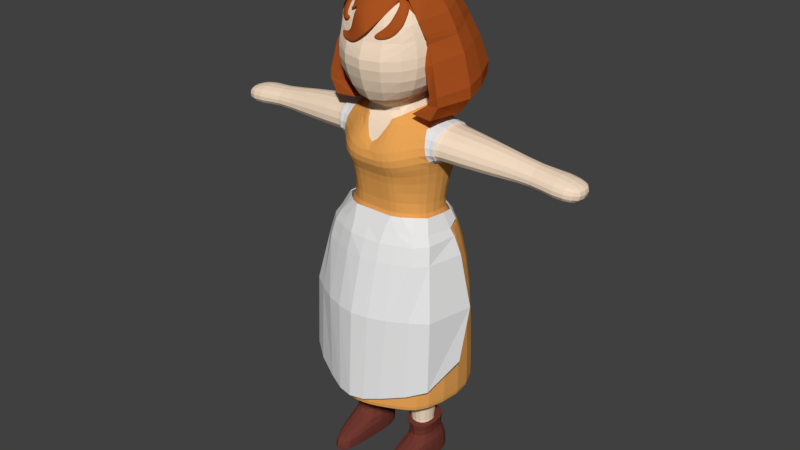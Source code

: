 # Source: villager.blend  (saved by Blender 2.79.0; exported with 4.5.12 LTS)
import bpy
from mathutils import Matrix  # noqa: F401  (used for matrix-valued properties, if any)

bpy.ops.wm.read_factory_settings(use_empty=True)
scene = bpy.context.scene
scene.name = 'Scene'

# ---- collections
col_collection_1 = bpy.data.collections.new('Collection 1'); scene.collection.children.link(col_collection_1)

# ---- materials (node trees are filled in below, after node groups)
mat_body = bpy.data.materials.new('Body')
mat_body.alpha_threshold = 0.0
mat_body.use_transparent_shadow = False
mat_body.diffuse_color = (0.9258, 0.7361, 0.5541, 1.0)
mat_body.roughness = 0.5
mat_body.specular_intensity = 1.0
mat_brown = bpy.data.materials.new('Brown')
mat_brown.alpha_threshold = 0.0
mat_brown.use_transparent_shadow = False
mat_brown.diffuse_color = (0.1679, 0.04259, 0.03126, 1.0)
mat_brown.roughness = 0.5
mat_brown.specular_intensity = 1.0
mat_green = bpy.data.materials.new('Green')
mat_green.alpha_threshold = 0.0
mat_green.use_transparent_shadow = False
mat_green.diffuse_color = (0.07929, 0.3185, 0.02248, 1.0)
mat_green.roughness = 0.5
mat_haircolor = bpy.data.materials.new('HairColor')
mat_haircolor.alpha_threshold = 0.0
mat_haircolor.use_transparent_shadow = False
mat_haircolor.diffuse_color = (0.4109, 0.08672, 0.01552, 1.0)
mat_haircolor.roughness = 0.5
mat_haircolor.specular_intensity = 1.0
mat_dress = bpy.data.materials.new('dress')
mat_dress.alpha_threshold = 0.0
mat_dress.use_transparent_shadow = False
mat_dress.diffuse_color = (0.8, 0.3677, 0.09252, 1.0)
mat_dress.roughness = 0.5
mat_white = bpy.data.materials.new('White')
mat_white.alpha_threshold = 0.0
mat_white.use_transparent_shadow = False
mat_white.diffuse_color = (0.8007, 0.8007, 0.8007, 1.0)
mat_white.roughness = 0.5

# ---- material node trees

# ---- world
world_world = bpy.data.worlds.new('World'); scene.world = world_world
world_world.color = (0.05088, 0.05088, 0.05088)
world_world.use_sun_shadow = False
world_world.sun_shadow_jitter_overblur = 0.0
world_world.cycles.sampling_method = 'MANUAL'

# ---- meshes
me_cube_003 = bpy.data.meshes.new('Cube.003')
me_cube_003.from_pydata([(0.4391, 0.2771, -0.2454), (0.5708, 0.1186, -0.09871), (0.4583, -0.1647, -0.1921), (0.4876, -0.2142, -0.1464), (0.4198, 0.5535, -0.1161), (0.5993, 0.1395, -0.1961), (0.5108, -0.1635, -0.241), (0.4999, 0.6194, -0.3178), (0.6594, 0.1655, -0.3648), (0.5778, -0.2024, -0.4075), (0.5793, 0.6722, -0.5905), (0.7388, 0.1678, -0.6793), (0.6563, -0.2281, -0.6973), (0.5629, 0.6801, -0.7227), (0.7388, 0.179, -0.7993), (0.663, -0.2168, -0.7966), (0.4578, 0.6397, -0.8316), (0.6044, 0.19, -0.9795), (0.5779, -0.2219, -0.9432), (0.2015, 0.4799, -0.9416), (0.3274, 0.1887, -0.9703), (0.3552, -0.2145, -0.9288), (0.5265, -0.2051, -0.8059), (0.5465, -0.2016, -0.7045), (0.4991, -0.2081, -0.4516), (0.48, -0.1669, -0.2781), (0.3586, 0.5213, -0.7381), (0.4444, 0.2301, -0.8285), (0.3979, 0.5547, -0.6556), (0.5046, 0.2536, -0.746), (0.4914, 0.2717, -0.5207), (0.4608, 0.2749, -0.3314), (0.3367, -0.2482, 0.1563), (0.3432, 0.3009, 0.1901), (0.4001, 0.02526, 0.2509), (0.3715, 0.4447, 0.08254), (0.5302, 0.08943, 0.0172), (0.406, 0.5118, -0.0378), (0.3664, -0.1105, 0.2174), (0.449, -0.2426, -0.0326), (0.4209, 0.5165, -0.4624), (-0.4391, 0.2771, -0.2454), (-0.5708, 0.1186, -0.09871), (-0.4583, -0.1647, -0.1921), (-0.4898, -0.2142, -0.1464), (-0.4176, 0.5495, -0.1163), (-0.5993, 0.1395, -0.1961), (-0.5108, -0.1635, -0.241), (-0.4999, 0.6194, -0.3178), (-0.6594, 0.1655, -0.3648), (-0.5778, -0.2024, -0.4075), (-0.5793, 0.6722, -0.5905), (-0.7388, 0.1678, -0.6793), (-0.6563, -0.2144, -0.6973), (-0.5629, 0.6801, -0.7227), (-0.7388, 0.179, -0.7993), (-0.663, -0.2168, -0.7966), (-0.4578, 0.6397, -0.8316), (-0.6044, 0.19, -0.9795), (-0.5779, -0.2219, -0.9432), (-0.2015, 0.4799, -0.9416), (-0.3274, 0.1887, -0.9703), (-0.3552, -0.2145, -0.9288), (0.0, 0.6697, -0.09052), (0.0, 0.7449, -0.2896), (0.0, 0.7812, -0.5649), (0.0, 0.7575, -0.7092), (-0.5265, -0.2051, -0.8059), (0.0, 0.7059, -0.8291), (0.0, 0.5224, -0.9223), (-0.5465, -0.2016, -0.7045), (-0.4991, -0.2081, -0.4516), (-0.48, -0.1669, -0.2781), (-0.3586, 0.5213, -0.7381), (-0.4844, 0.2301, -0.8285), (-0.3979, 0.5547, -0.6556), (-0.5046, 0.2536, -0.746), (-0.4914, 0.2717, -0.5207), (-0.4608, 0.2749, -0.3314), (-0.3367, -0.2482, 0.1563), (-0.3432, 0.3009, 0.1901), (-0.4001, 0.02526, 0.2509), (-0.3715, 0.4447, 0.08254), (-0.5302, 0.08943, 0.0172), (0.0, 0.4115, 0.2418), (0.0, -0.3476, 0.2086), (0.0, -0.0287, 0.3562), (0.0, 0.5702, 0.1129), (-0.406, 0.5118, -0.0378), (0.0, 0.5844, -0.7757), (0.0, 0.6334, -0.02524), (-0.3664, -0.1105, 0.2174), (-0.449, -0.2426, -0.0326), (0.0, -0.1881, 0.2824), (-0.4209, 0.5165, -0.4624), (0.1793, 0.5529, -0.7361), (0.2099, 0.6116, -0.0825), (0.25, 0.6822, -0.2829), (0.2896, 0.7375, -0.5569), (0.2814, 0.7348, -0.6951), (0.2289, 0.6762, -0.8095), (0.1008, 0.5012, -0.9266), (0.1716, 0.3562, 0.2368), (0.1684, -0.2979, 0.2033), (0.2001, -0.001719, 0.3244), (0.1858, 0.5075, 0.1185), (0.203, 0.5726, -0.01071), (0.1832, -0.1493, 0.2707), (-0.1793, 0.5529, -0.7361), (-0.2099, 0.6116, -0.0825), (-0.25, 0.6822, -0.2829), (-0.2896, 0.7375, -0.5569), (-0.2814, 0.7348, -0.6951), (-0.2289, 0.6762, -0.8095), (-0.1008, 0.5012, -0.9266), (-0.1716, 0.3562, 0.2368), (-0.1684, -0.2979, 0.2033), (-0.2001, -0.001719, 0.3244), (-0.1858, 0.5075, 0.1185), (-0.203, 0.5726, -0.01071), (-0.1832, -0.1493, 0.2707), (0.4714, 0.3966, -0.4877), (0.465, 0.2747, -0.278), (0.5047, 0.3152, -0.0507), (0.5266, 0.3475, -0.1414), (0.5851, 0.1291, -0.139), (0.5017, -0.1883, -0.1854), (0.0, 0.6516, -0.04949), (0.599, 0.3949, -0.3326), (0.6809, 0.4234, -0.6357), (0.6724, 0.4333, -0.7659), (0.5488, 0.418, -0.9151), (0.2735, 0.3349, -0.9641), (0.4129, 0.5326, -0.06856), (0.4356, 0.3776, -0.7889), (0.4663, 0.407, -0.7038), (0.3842, 0.1582, 0.2475), (0.466, 0.2655, 0.07126), (0.0004755, 0.1873, 0.3284), (0.4691, -0.1658, -0.2267), (-0.4705, 0.3966, -0.4877), (-0.464, 0.2747, -0.278), (-0.5037, 0.3152, -0.0507), (-0.5256, 0.3475, -0.1414), (-0.5851, 0.1291, -0.139), (-0.5017, -0.1883, -0.1854), (-0.598, 0.3949, -0.3326), (-0.68, 0.4234, -0.6357), (-0.6715, 0.4333, -0.7659), (-0.5479, 0.418, -0.9151), (-0.2726, 0.3349, -0.9641), (-0.4129, 0.5326, -0.06856), (-0.4347, 0.3776, -0.7889), (-0.4654, 0.407, -0.7038), (-0.3833, 0.1582, 0.2475), (-0.465, 0.2655, 0.07126), (-0.4839, -0.1815, -0.2229), (0.1923, 0.1727, 0.3094), (0.2064, 0.5921, -0.03821), (-0.1914, 0.1727, 0.3094), (-0.2064, 0.5921, -0.03821), (-0.5147, 0.3313, -0.09604), (0.5156, 0.3313, -0.09604)], [], [(126, 6, 25, 139), (139, 122, 0, 2), (135, 28, 40, 121), (126, 125, 5, 6), (162, 124, 4, 133), (6, 5, 8, 9), (124, 4, 7, 128), (9, 8, 11, 12), (128, 7, 10, 129), (12, 11, 14, 15), (129, 10, 13, 130), (15, 14, 17, 18), (130, 13, 16, 131), (18, 17, 20, 21), (131, 16, 19, 132), (101, 100, 68, 69), (100, 16, 13, 99), (99, 13, 10, 98), (98, 10, 7, 97), (97, 7, 4, 96), (158, 106, 37, 133), (25, 6, 9, 24), (9, 12, 23, 24), (12, 15, 22, 23), (15, 18, 21, 22), (21, 20, 27, 22), (132, 19, 26, 134), (22, 27, 29, 23), (134, 26, 28, 135), (23, 29, 30, 24), (24, 30, 31, 25), (137, 35, 33, 136), (39, 36, 34, 38), (3, 1, 36, 39), (123, 37, 35, 137), (106, 90, 87, 105), (157, 138, 86, 104), (105, 87, 84, 102), (107, 93, 85, 103), (104, 86, 93, 107), (38, 32, 39), (95, 101, 69, 89), (121, 122, 31, 30), (145, 156, 72, 47), (156, 43, 41, 141), (153, 140, 94, 75), (145, 47, 46, 144), (161, 151, 45, 143), (47, 50, 49, 46), (143, 146, 48, 45), (50, 53, 52, 49), (146, 147, 51, 48), (53, 56, 55, 52), (147, 148, 54, 51), (56, 59, 58, 55), (148, 149, 57, 54), (59, 62, 61, 58), (149, 150, 60, 57), (114, 69, 68, 113), (113, 112, 54, 57), (112, 111, 51, 54), (111, 110, 48, 51), (110, 109, 45, 48), (160, 151, 88, 119), (72, 71, 50, 47), (50, 71, 70, 53), (53, 70, 67, 56), (56, 67, 62, 59), (62, 67, 74, 61), (150, 152, 73, 60), (67, 70, 76, 74), (152, 153, 75, 73), (70, 71, 77, 76), (71, 72, 78, 77), (155, 154, 80, 82), (92, 91, 81, 83), (44, 92, 83, 42), (142, 155, 82, 88), (119, 118, 87, 90), (159, 117, 86, 138), (118, 115, 84, 87), (120, 116, 85, 93), (117, 120, 93, 86), (91, 92, 79), (108, 89, 69, 114), (140, 77, 78, 141), (26, 19, 101, 95), (34, 104, 107, 38), (38, 107, 103, 32), (35, 105, 102, 33), (136, 157, 104, 34), (37, 106, 105, 35), (127, 90, 106, 158), (64, 97, 96, 63), (65, 98, 97, 64), (66, 99, 98, 65), (68, 100, 99, 66), (19, 16, 100, 101), (73, 108, 114, 60), (81, 91, 120, 117), (91, 79, 116, 120), (82, 80, 115, 118), (154, 81, 117, 159), (88, 82, 118, 119), (127, 160, 119, 90), (64, 63, 109, 110), (65, 64, 110, 111), (66, 65, 111, 112), (68, 66, 112, 113), (60, 114, 113, 57), (63, 109, 160, 127), (80, 154, 159, 115), (63, 127, 158, 96), (33, 102, 157, 136), (94, 140, 141, 41), (115, 159, 138, 84), (42, 83, 155, 142), (83, 81, 154, 155), (74, 76, 153, 152), (61, 74, 152, 150), (109, 45, 151, 160), (58, 61, 150, 149), (55, 58, 149, 148), (52, 55, 148, 147), (49, 52, 147, 146), (46, 49, 146, 143), (144, 161, 143, 46), (42, 142, 161, 144), (142, 88, 151, 161), (44, 145, 144, 42), (76, 77, 140, 153), (72, 156, 141, 78), (44, 43, 156, 145), (40, 0, 122, 121), (102, 84, 138, 157), (1, 123, 137, 36), (36, 137, 136, 34), (27, 134, 135, 29), (20, 132, 134, 27), (96, 158, 133, 4), (17, 131, 132, 20), (14, 130, 131, 17), (11, 129, 130, 14), (8, 128, 129, 11), (5, 124, 128, 8), (123, 162, 133, 37), (1, 125, 162, 123), (125, 5, 124, 162), (3, 1, 125, 126), (29, 135, 121, 30), (25, 31, 122, 139), (3, 126, 139, 2)])
me_cube_003.polygons.foreach_set('material_index', [3, 3, 3, 3, 3, 3, 3, 3, 3, 3, 3, 3, 3, 3, 3, 3, 3, 3, 3, 3, 3, 3, 3, 3, 3, 3, 3, 3, 3, 3, 3, 3, 3, 3, 3, 3, 3, 3, 3, 3, 3, 3, 3, 3, 3, 3, 3, 3, 3, 3, 3, 3, 3, 3, 3, 3, 3, 3, 3, 3, 3, 3, 3, 3, 3, 3, 3, 3, 3, 3, 3, 3, 3, 3, 3, 3, 3, 3, 3, 3, 3, 3, 3, 3, 3, 3, 3, 3, 3, 3, 3, 3, 3, 3, 3, 3, 3, 3, 3, 3, 3, 3, 3, 3, 3, 3, 3, 3, 3, 3, 3, 3, 3, 3, 3, 3, 3, 3, 3, 3, 3, 3, 3, 3, 3, 3, 3, 3, 3, 3, 3, 3, 3, 3, 3, 3, 3, 3, 3, 3, 3, 3, 3, 3, 3, 3, 3, 3, 3, 3, 3, 3])
_uv = me_cube_003.uv_layers.new(name='UVMap')
_uv.uv.foreach_set('vector', [0.5, 0.0, 0.5, 0.0, 0.0, 0.0, 0.25, 0.0, 0.5, 0.0, 1.0, 0.0, 1.0, 0.0, 0.5, 0.0, 0.5, 0.0, 1.0, 0.0, 1.0, 0.0, 0.5, 0.0, 0.5, 0.0, 1.0, 0.0, 1.0, 0.0, 0.5, 0.0, 1.0, 0.0, 1.0, 0.0, 1.0, 0.0, 1.0, 0.0, 0.5, 0.0, 1.0, 0.0, 1.0, 0.0, 0.5, 0.0, 0.5, 0.0, 1.0, 0.0, 1.0, 0.0, 0.5, 0.0, 0.5, 0.0, 1.0, 0.0, 1.0, 0.0, 0.5, 0.0, 0.5, 0.0, 1.0, 0.0, 1.0, 0.0, 0.5, 0.0, 0.5, 0.0, 1.0, 0.0, 1.0, 0.0, 0.5, 0.0, 0.5, 0.0, 1.0, 0.0, 1.0, 0.0, 0.5, 0.0, 0.5, 0.0, 1.0, 0.0, 1.0, 0.0, 0.5, 0.0, 1.0, 0.0, 1.0, 0.0, 1.0, 0.0, 1.0, 0.0, 0.5, 0.0, 1.0, 0.0, 1.0, 0.0, 0.5, 0.0, 0.5, 0.0, 1.0, 0.0, 1.0, 0.0, 0.5, 0.0, 0.5, 0.0, 0.5, 0.0, 0.0, 0.0, 0.0, 0.0, 0.5, 0.0, 1.0, 0.0, 1.0, 0.0, 0.5, 0.0, 0.5, 0.0, 1.0, 0.0, 1.0, 0.0, 0.5, 0.0, 0.5, 0.0, 1.0, 0.0, 1.0, 0.0, 0.5, 0.0, 0.5, 0.0, 1.0, 0.0, 1.0, 0.0, 0.5, 0.0, 0.75, 0.0, 1.0, 0.0, 1.0, 0.0, 1.0, 0.0, 0.0, 0.0, 0.5, 0.0, 0.5, 0.0, 0.0, 0.0, 0.5, 0.0, 0.5, 0.0, 0.0, 0.0, 0.0, 0.0, 0.5, 0.0, 0.5, 0.0, 0.5, 0.0, 0.0, 0.0, 0.5, 0.0, 0.5, 0.0, 0.5, 0.0, 0.0, 0.0, 0.5, 0.0, 1.0, 0.0, 1.0, 0.0, 0.5, 0.0, 0.5, 0.0, 1.0, 0.0, 1.0, 0.0, 0.5, 0.0, 0.5, 0.0, 1.0, 0.0, 1.0, 0.0, 0.5, 0.0, 0.5, 0.0, 1.0, 0.0, 1.0, 0.0, 0.5, 0.0, 0.5, 0.0, 1.0, 0.0, 1.0, 0.0, 0.5, 0.0, 0.5, 0.0, 1.0, 0.0, 1.0, 0.0, 0.5, 0.0, 0.5, 0.0, 1.0, 0.0, 1.0, 1.0, 0.5, 1.0, 0.5, 0.0, 1.0, 0.0, 1.0, 1.0, 0.5, 1.0, 0.5, 0.0, 1.0, 0.0, 1.0, 1.0, 0.5, 1.0, 0.5, 0.0, 1.0, 0.0, 1.0, 1.0, 0.5, 1.0, 0.5, 0.0, 1.0, 0.0, 1.0, 1.0, 0.5, 1.0, 0.5, 0.5, 1.0, 0.5, 1.0, 1.0, 0.5, 1.0, 0.5, 0.0, 1.0, 0.0, 1.0, 1.0, 0.5, 1.0, 0.5, 0.5, 1.0, 0.5, 1.0, 1.0, 0.5, 1.0, 0.5, 0.0, 1.0, 0.0, 1.0, 0.5, 0.5, 0.5, 0.5, 1.0, 0.0, 1.0, 0.5, 0.0, 0.5, 0.0, 0.5, 0.0, 0.0, 0.0, 0.0, 0.0, 1.0, 0.0, 1.0, 0.0, 1.0, 0.0, 1.0, 0.0, 0.5, 0.0, 0.25, 0.0, 0.0, 0.0, 0.5, 0.0, 0.5, 0.0, 0.5, 0.0, 1.0, 0.0, 1.0, 0.0, 0.5, 0.0, 0.5, 0.0, 1.0, 0.0, 1.0, 0.0, 0.5, 0.0, 0.5, 0.0, 1.0, 0.0, 1.0, 0.0, 1.0, 0.0, 1.0, 0.0, 1.0, 0.0, 1.0, 0.0, 0.5, 0.0, 0.5, 0.0, 1.0, 0.0, 1.0, 0.0, 0.5, 0.0, 0.5, 0.0, 1.0, 0.0, 1.0, 0.0, 0.5, 0.0, 0.5, 0.0, 1.0, 0.0, 1.0, 0.0, 0.5, 0.0, 0.5, 0.0, 1.0, 0.0, 1.0, 0.0, 0.5, 0.0, 0.5, 0.0, 1.0, 0.0, 1.0, 0.0, 0.5, 0.0, 0.5, 0.0, 1.0, 0.0, 1.0, 0.0, 0.5, 0.0, 0.5, 0.0, 1.0, 0.0, 1.0, 0.0, 0.5, 0.0, 0.5, 0.0, 1.0, 0.0, 1.0, 0.0, 0.5, 0.0, 0.5, 0.0, 1.0, 0.0, 1.0, 0.0, 0.5, 0.0, 0.5, 0.0, 1.0, 0.0, 1.0, 0.0, 0.5, 0.0, 0.0, 0.0, 0.0, 0.0, 0.5, 0.0, 0.5, 0.0, 0.5, 0.0, 1.0, 0.0, 1.0, 0.0, 0.5, 0.0, 0.5, 0.0, 1.0, 0.0, 1.0, 0.0, 0.5, 0.0, 0.5, 0.0, 1.0, 0.0, 1.0, 0.0, 0.5, 0.0, 0.5, 0.0, 1.0, 0.0, 1.0, 0.0, 0.75, 0.0, 1.0, 0.0, 1.0, 0.0, 1.0, 0.0, 0.0, 0.0, 0.0, 0.0, 0.5, 0.0, 0.5, 0.0, 0.5, 0.0, 0.0, 0.0, 0.0, 0.0, 0.5, 0.0, 0.5, 0.0, 0.0, 0.0, 0.0, 0.0, 0.5, 0.0, 0.5, 0.0, 0.0, 0.0, 0.5, 0.0, 0.5, 0.0, 0.5, 0.0, 0.5, 0.0, 1.0, 0.0, 1.0, 0.0, 0.5, 0.0, 0.5, 0.0, 1.0, 0.0, 1.0, 0.0, 0.5, 0.0, 0.5, 0.0, 1.0, 0.0, 1.0, 0.0, 0.5, 0.0, 0.5, 0.0, 1.0, 0.0, 1.0, 0.0, 0.5, 0.0, 0.5, 0.0, 1.0, 0.0, 1.0, 0.0, 0.5, 0.0, 0.5, 0.0, 1.0, 0.0, 1.0, 0.0, 0.5, 0.0, 0.5, 1.0, 1.0, 1.0, 1.0, 0.0, 0.5, 0.0, 0.5, 1.0, 1.0, 1.0, 1.0, 0.0, 0.5, 0.0, 0.5, 1.0, 1.0, 1.0, 1.0, 0.0, 0.5, 0.0, 0.5, 1.0, 1.0, 1.0, 1.0, 0.0, 0.5, 0.0, 0.5, 1.0, 1.0, 1.0, 1.0, 0.0, 0.5, 0.5, 0.5, 1.0, 1.0, 1.0, 1.0, 0.5, 0.5, 0.0, 0.5, 1.0, 1.0, 1.0, 1.0, 0.0, 0.5, 0.5, 0.5, 1.0, 1.0, 1.0, 1.0, 0.5, 0.5, 0.0, 0.5, 0.5, 1.0, 0.5, 1.0, 0.0, 0.5, 1.0, 0.5, 0.0, 0.0, 1.0, 0.5, 0.0, 0.0, 0.0, 0.0, 0.0, 0.5, 0.0, 1.0, 0.0, 1.0, 0.0, 1.0, 0.0, 1.0, 0.0, 1.0, 0.0, 1.0, 0.0, 0.5, 0.0, 0.5, 0.0, 0.0, 0.0, 0.5, 0.0, 0.5, 0.5, 0.0, 0.5, 0.0, 0.5, 0.5, 0.5, 0.5, 1.0, 0.0, 1.0, 0.0, 0.0, 0.5, 0.0, 0.5, 1.0, 0.0, 1.0, 0.0, 0.5, 0.5, 0.5, 0.5, 1.0, 0.0, 1.0, 0.0, 0.0, 0.5, 0.0, 0.5, 1.0, 0.0, 1.0, 0.5, 0.0, 1.0, 0.0, 1.0, 0.0, 0.75, 0.0, 0.0, 0.0, 0.5, 0.0, 0.5, 0.0, 0.0, 0.0, 0.0, 0.0, 0.5, 0.0, 0.5, 0.0, 0.0, 0.0, 0.0, 0.0, 0.5, 0.0, 0.5, 0.0, 0.0, 0.0, 0.0, 0.0, 0.5, 0.0, 0.5, 0.0, 0.0, 0.0, 1.0, 0.0, 1.0, 0.0, 0.5, 0.0, 0.5, 0.0, 1.0, 0.0, 0.5, 0.0, 0.5, 0.0, 1.0, 0.0, 0.0, 0.0, 0.0, 0.5, 0.5, 0.5, 0.5, 0.0, 0.0, 0.5, 0.0, 1.0, 0.5, 1.0, 0.5, 0.5, 0.0, 0.0, 0.0, 1.0, 0.5, 1.0, 0.5, 0.0, 0.0, 0.5, 0.0, 1.0, 0.5, 1.0, 0.5, 0.5, 0.0, 0.0, 0.0, 1.0, 0.5, 1.0, 0.5, 0.0, 0.5, 0.0, 0.75, 0.0, 1.0, 0.0, 1.0, 0.0, 0.0, 0.0, 0.0, 0.0, 0.5, 0.0, 0.5, 0.0, 0.0, 0.0, 0.0, 0.0, 0.5, 0.0, 0.5, 0.0, 0.0, 0.0, 0.0, 0.0, 0.5, 0.0, 0.5, 0.0, 0.0, 0.0, 0.0, 0.0, 0.5, 0.0, 0.5, 0.0, 1.0, 0.0, 0.5, 0.0, 0.5, 0.0, 1.0, 0.0, 0.0, 0.0, 0.5, 0.0, 0.75, 0.0, 0.5, 0.0, 0.0, 0.0, 0.0, 0.5, 0.5, 0.5, 0.5, 0.0, 0.0, 0.0, 0.5, 0.0, 0.75, 0.0, 0.5, 0.0, 0.0, 0.0, 0.5, 0.0, 0.5, 0.5, 0.0, 0.5, 1.0, 0.0, 1.0, 0.0, 1.0, 0.0, 1.0, 0.0, 0.5, 0.0, 0.5, 0.5, 1.0, 0.5, 1.0, 0.0, 0.0, 0.0, 0.0, 1.0, 0.5, 1.0, 0.5, 0.0, 0.0, 0.0, 0.0, 1.0, 0.5, 1.0, 0.5, 0.0, 0.0, 0.0, 0.0, 0.0, 0.5, 0.0, 0.5, 0.0, 0.0, 0.0, 0.0, 0.0, 0.5, 0.0, 0.5, 0.0, 0.5, 0.0, 1.0, 0.0, 1.0, 0.0, 0.75, 0.0, 0.0, 0.0, 0.0, 0.0, 0.5, 0.0, 0.5, 0.0, 0.0, 0.0, 0.0, 0.0, 0.5, 0.0, 0.5, 0.0, 0.0, 0.0, 0.0, 0.0, 0.5, 0.0, 0.5, 0.0, 0.0, 0.0, 0.0, 0.0, 0.5, 0.0, 0.5, 0.0, 0.0, 0.0, 0.0, 0.0, 0.5, 0.0, 0.5, 0.0, 1.0, 0.0, 1.0, 0.0, 1.0, 0.0, 1.0, 0.0, 1.0, 0.0, 1.0, 0.0, 1.0, 0.0, 1.0, 0.0, 1.0, 0.0, 1.0, 0.0, 1.0, 0.0, 1.0, 0.0, 0.5, 0.0, 0.5, 0.0, 1.0, 0.0, 1.0, 0.0, 0.0, 0.0, 0.0, 0.0, 0.5, 0.0, 0.5, 0.0, 0.5, 0.0, 0.5, 0.0, 1.0, 0.0, 1.0, 0.0, 0.5, 0.0, 0.5, 0.0, 0.25, 0.0, 0.5, 0.0, 1.0, 0.0, 1.0, 0.0, 1.0, 0.0, 1.0, 0.0, 0.5, 0.0, 1.0, 0.0, 1.0, 0.5, 0.5, 0.5, 0.0, 0.0, 0.5, 0.0, 0.5, 1.0, 0.0, 1.0, 0.0, 0.0, 0.5, 0.0, 0.5, 1.0, 0.0, 1.0, 0.0, 0.0, 0.5, 0.0, 0.5, 0.0, 0.0, 0.0, 0.0, 0.0, 0.5, 0.0, 0.5, 0.0, 0.0, 0.0, 0.5, 0.0, 0.75, 0.0, 1.0, 0.0, 1.0, 0.0, 0.0, 0.0, 0.5, 0.0, 0.5, 0.0, 0.0, 0.0, 1.0, 0.0, 1.0, 0.0, 1.0, 0.0, 1.0, 0.0, 0.0, 0.0, 0.5, 0.0, 0.5, 0.0, 0.0, 0.0, 0.0, 0.0, 0.5, 0.0, 0.5, 0.0, 0.0, 0.0, 0.0, 0.0, 0.5, 0.0, 0.5, 0.0, 0.0, 0.0, 1.0, 0.0, 1.0, 0.0, 1.0, 0.0, 1.0, 0.0, 1.0, 0.0, 1.0, 0.0, 1.0, 0.0, 1.0, 0.0, 1.0, 0.0, 1.0, 0.0, 1.0, 0.0, 1.0, 0.0, 0.5, 0.0, 1.0, 0.0, 1.0, 0.0, 0.5, 0.0, 0.0, 0.0, 0.5, 0.0, 0.5, 0.0, 0.0, 0.0, 0.5, 0.0, 1.0, 0.0, 1.0, 0.0, 0.5, 0.0, 0.5, 0.0, 0.5, 0.0, 0.25, 0.0, 0.5, 0.0])
me_cube_003.materials.append(mat_body)
me_cube_003.materials.append(mat_brown)
me_cube_003.materials.append(mat_green)
me_cube_003.materials.append(mat_haircolor)
me_cube_003.materials.append(mat_dress)
me_cube_003.materials.append(mat_white)
me_cube_003.use_remesh_preserve_volume = False
me_cube_003.use_remesh_preserve_attributes = False
me_cube_003.use_mirror_vertex_groups = False
me_cube_003.update()
me_cube_002 = bpy.data.meshes.new('Cube.002')
me_cube_002.from_pydata([(0.1708, -0.4432, -0.1566), (0.569, -0.2165, -0.1566), (0.4631, -0.3332, -0.1566), (0.6028, 0.1032, -0.1566), (0.2999, -0.3995, -0.1566), (0.401, 0.3351, -0.01966), (0.1762, 0.4675, -0.02019), (0.1752, -0.3957, -0.06179), (0.4274, -0.292, -0.066), (0.5193, -0.1771, -0.07032), (0.5193, 0.2279, -0.05146), (0.5609, 0.09466, -0.09162), (0.299, -0.3535, -0.06325), (0.2974, 0.4044, -0.02122), (0.1768, -0.4937, -0.3258), (0.6004, -0.2573, -0.3258), (0.4853, -0.3811, -0.3258), (0.6764, 0.1095, -0.3258), (0.3224, -0.4452, -0.3258), (0.1715, -0.6288, -0.8535), (0.6892, -0.3541, -0.8535), (0.5291, -0.4663, -0.8535), (0.7888, 0.1258, -0.8535), (0.3453, -0.5699, -0.8535), (0.1471, -0.6726, -1.75), (0.694, -0.3811, -1.591), (0.5315, -0.5002, -1.651), (0.7914, -0.02314, -1.38), (0.3075, -0.6101, -1.71), (0.2903, -0.2824, 0.07796), (0.1667, 0.4202, 0.01313), (0.3774, -0.2083, 0.07156), (0.3665, 0.3136, 0.0217), (0.4652, -0.1159, 0.06114), (0.2001, -0.3234, 0.0817), (0.4652, 0.2232, 0.03405), (0.4825, 0.08604, 0.04719), (0.2864, 0.3661, 0.01592), (-0.1708, -0.4432, -0.1566), (-0.569, -0.2165, -0.1566), (-0.4631, -0.3332, -0.1566), (-0.6028, 0.1032, -0.1566), (-0.2999, -0.3995, -0.1566), (-3.677e-10, -0.4513, -0.1566), (-0.401, 0.3351, -0.01966), (-0.1762, 0.4675, -0.02019), (-0.1752, -0.3957, -0.06179), (-0.4274, -0.292, -0.066), (-0.5193, -0.1771, -0.07032), (-0.5193, 0.2279, -0.05146), (-0.5609, 0.09466, -0.09162), (-0.299, -0.3535, -0.06325), (-0.2974, 0.4044, -0.02122), (-3.677e-10, 0.4852, -0.01671), (-3.677e-10, -0.3957, -0.06179), (-0.1768, -0.4937, -0.3258), (-0.6004, -0.2573, -0.3258), (-0.4853, -0.3811, -0.3258), (-0.6764, 0.1095, -0.3258), (-0.3224, -0.4452, -0.3258), (-3.677e-10, -0.5155, -0.3258), (-0.1715, -0.6288, -0.8535), (-0.6892, -0.3541, -0.8535), (-0.5291, -0.4663, -0.8535), (-0.7888, 0.1258, -0.8535), (-0.3453, -0.5699, -0.8535), (-3.677e-10, -0.6567, -0.8535), (-0.1471, -0.6726, -1.75), (-0.694, -0.3811, -1.591), (-0.5315, -0.5002, -1.651), (-0.7914, -0.02314, -1.38), (-0.3075, -0.6101, -1.71), (-3.677e-10, -0.7022, -1.756), (-3.677e-10, 0.4412, 0.01463), (-0.2903, -0.2824, 0.07796), (-0.1667, 0.4202, 0.01313), (-0.3774, -0.2083, 0.07156), (-0.3665, 0.3136, 0.0217), (-0.4652, -0.1159, 0.06114), (-0.2001, -0.3234, 0.0817), (-3.677e-10, -0.3234, 0.0817), (-0.4652, 0.2232, 0.03405), (-0.4825, 0.08604, 0.04719), (-0.2864, 0.3661, 0.01592)], [], [(1, 9, 8, 2), (3, 11, 9, 1), (4, 12, 7, 0), (2, 8, 12, 4), (0, 7, 54, 43), (1, 2, 16, 15), (0, 43, 60, 14), (4, 0, 14, 18), (3, 1, 15, 17), (2, 4, 18, 16), (14, 60, 66, 19), (17, 15, 20, 22), (15, 16, 21, 20), (18, 14, 19, 23), (16, 18, 23, 21), (21, 23, 28, 26), (19, 66, 72, 24), (22, 20, 25, 27), (20, 21, 26, 25), (23, 19, 24, 28), (7, 34, 80, 54), (6, 30, 37, 13), (8, 31, 29, 12), (10, 35, 36, 11), (5, 32, 35, 10), (12, 29, 34, 7), (11, 36, 33, 9), (53, 73, 30, 6), (9, 33, 31, 8), (13, 37, 32, 5), (39, 40, 47, 48), (41, 39, 48, 50), (42, 38, 46, 51), (40, 42, 51, 47), (38, 43, 54, 46), (39, 56, 57, 40), (38, 55, 60, 43), (42, 59, 55, 38), (41, 58, 56, 39), (40, 57, 59, 42), (55, 61, 66, 60), (58, 64, 62, 56), (56, 62, 63, 57), (59, 65, 61, 55), (57, 63, 65, 59), (63, 69, 71, 65), (61, 67, 72, 66), (64, 70, 68, 62), (62, 68, 69, 63), (65, 71, 67, 61), (46, 54, 80, 79), (45, 52, 83, 75), (47, 51, 74, 76), (49, 50, 82, 81), (44, 49, 81, 77), (51, 46, 79, 74), (50, 48, 78, 82), (53, 45, 75, 73), (48, 47, 76, 78), (52, 44, 77, 83)])
me_cube_002.polygons.foreach_set('material_index', [5, 5, 5, 5, 5, 5, 5, 5, 5, 5, 5, 5, 5, 5, 5, 5, 5, 5, 5, 5, 5, 5, 5, 5, 5, 5, 5, 5, 5, 5, 5, 5, 5, 5, 5, 5, 5, 5, 5, 5, 5, 5, 5, 5, 5, 5, 5, 5, 5, 5, 5, 5, 5, 5, 5, 5, 5, 5, 5, 5])
_uv = me_cube_002.uv_layers.new(name='UVMap')
_uv.uv.foreach_set('vector', [0.0, 0.0, 0.5, 0.0, 0.5, 1.0, 0.0, 1.0, 0.0, 0.0, 0.5, 0.0, 0.5, 1.0, 0.0, 1.0, 0.0, 0.0, 0.5, 0.0, 0.5, 1.0, 0.0, 1.0, 0.0, 0.0, 0.5, 0.0, 0.5, 1.0, 0.0, 1.0, 0.0, 0.0, 0.5, 0.0, 0.5, 1.0, 0.0, 1.0, 1.0, 0.0, 1.0, 1.0, 1.0, 1.0, 1.0, 0.0, 1.0, 0.0, 1.0, 1.0, 1.0, 1.0, 1.0, 0.0, 1.0, 0.0, 1.0, 1.0, 1.0, 1.0, 1.0, 0.0, 1.0, 0.0, 1.0, 1.0, 1.0, 1.0, 1.0, 0.0, 1.0, 0.0, 1.0, 1.0, 1.0, 1.0, 1.0, 0.0, 1.0, 0.0, 1.0, 1.0, 1.0, 1.0, 1.0, 0.0, 1.0, 0.0, 1.0, 1.0, 1.0, 1.0, 1.0, 0.0, 1.0, 0.0, 1.0, 1.0, 1.0, 1.0, 1.0, 0.0, 1.0, 0.0, 1.0, 1.0, 1.0, 1.0, 1.0, 0.0, 1.0, 0.0, 1.0, 1.0, 1.0, 1.0, 1.0, 0.0, 1.0, 0.0, 1.0, 1.0, 1.0, 1.0, 1.0, 0.0, 1.0, 0.0, 1.0, 1.0, 1.0, 1.0, 1.0, 0.0, 1.0, 0.0, 1.0, 1.0, 1.0, 1.0, 1.0, 0.0, 1.0, 0.0, 1.0, 1.0, 1.0, 1.0, 1.0, 0.0, 1.0, 0.0, 1.0, 1.0, 1.0, 1.0, 1.0, 0.0, 0.5, 0.0, 0.75, 0.0, 0.75, 1.0, 0.5, 1.0, 0.5, 0.0, 0.75, 0.0, 0.75, 1.0, 0.5, 1.0, 0.5, 0.0, 0.75, 0.0, 0.75, 1.0, 0.5, 1.0, 0.5, 0.0, 0.75, 0.0, 0.75, 1.0, 0.5, 1.0, 0.5, 0.0, 0.75, 0.0, 0.75, 1.0, 0.5, 1.0, 0.5, 0.0, 0.75, 0.0, 0.75, 1.0, 0.5, 1.0, 0.5, 0.0, 0.75, 0.0, 0.75, 1.0, 0.5, 1.0, 0.5, 0.0, 0.75, 0.0, 0.75, 1.0, 0.5, 1.0, 0.5, 0.0, 0.75, 0.0, 0.75, 1.0, 0.5, 1.0, 0.5, 0.0, 0.75, 0.0, 0.75, 1.0, 0.5, 1.0, 0.0, 0.0, 0.0, 1.0, 0.5, 1.0, 0.5, 0.0, 0.0, 0.0, 0.0, 1.0, 0.5, 1.0, 0.5, 0.0, 0.0, 0.0, 0.0, 1.0, 0.5, 1.0, 0.5, 0.0, 0.0, 0.0, 0.0, 1.0, 0.5, 1.0, 0.5, 0.0, 0.0, 0.0, 0.0, 1.0, 0.5, 1.0, 0.5, 0.0, 1.0, 0.0, 1.0, 0.0, 1.0, 1.0, 1.0, 1.0, 1.0, 0.0, 1.0, 0.0, 1.0, 1.0, 1.0, 1.0, 1.0, 0.0, 1.0, 0.0, 1.0, 1.0, 1.0, 1.0, 1.0, 0.0, 1.0, 0.0, 1.0, 1.0, 1.0, 1.0, 1.0, 0.0, 1.0, 0.0, 1.0, 1.0, 1.0, 1.0, 1.0, 0.0, 1.0, 0.0, 1.0, 1.0, 1.0, 1.0, 1.0, 0.0, 1.0, 0.0, 1.0, 1.0, 1.0, 1.0, 1.0, 0.0, 1.0, 0.0, 1.0, 1.0, 1.0, 1.0, 1.0, 0.0, 1.0, 0.0, 1.0, 1.0, 1.0, 1.0, 1.0, 0.0, 1.0, 0.0, 1.0, 1.0, 1.0, 1.0, 1.0, 0.0, 1.0, 0.0, 1.0, 1.0, 1.0, 1.0, 1.0, 0.0, 1.0, 0.0, 1.0, 1.0, 1.0, 1.0, 1.0, 0.0, 1.0, 0.0, 1.0, 1.0, 1.0, 1.0, 1.0, 0.0, 1.0, 0.0, 1.0, 1.0, 1.0, 1.0, 1.0, 0.0, 1.0, 0.0, 1.0, 1.0, 1.0, 1.0, 0.5, 0.0, 0.5, 1.0, 0.75, 1.0, 0.75, 0.0, 0.5, 0.0, 0.5, 1.0, 0.75, 1.0, 0.75, 0.0, 0.5, 0.0, 0.5, 1.0, 0.75, 1.0, 0.75, 0.0, 0.5, 0.0, 0.5, 1.0, 0.75, 1.0, 0.75, 0.0, 0.5, 0.0, 0.5, 1.0, 0.75, 1.0, 0.75, 0.0, 0.5, 0.0, 0.5, 1.0, 0.75, 1.0, 0.75, 0.0, 0.5, 0.0, 0.5, 1.0, 0.75, 1.0, 0.75, 0.0, 0.5, 0.0, 0.5, 1.0, 0.75, 1.0, 0.75, 0.0, 0.5, 0.0, 0.5, 1.0, 0.75, 1.0, 0.75, 0.0, 0.5, 0.0, 0.5, 1.0, 0.75, 1.0, 0.75, 0.0])
me_cube_002.materials.append(mat_body)
me_cube_002.materials.append(mat_brown)
me_cube_002.materials.append(mat_green)
me_cube_002.materials.append(mat_haircolor)
me_cube_002.materials.append(mat_dress)
me_cube_002.materials.append(mat_white)
me_cube_002.use_remesh_preserve_volume = False
me_cube_002.use_remesh_preserve_attributes = False
me_cube_002.use_mirror_vertex_groups = False
me_cube_002.update()
me_plane = bpy.data.meshes.new('Plane')
me_plane.from_pydata([(0.7408, 0.9767, -2.417), (2.02, 1.749, -2.608), (0.677, 1.44, -2.375), (1.83, 1.898, -2.636), (1.456, 1.264, -2.596), (1.38, 1.694, -2.588), (0.637, 1.852, -2.316), (1.422, 2.242, -2.539), (0.943, 2.153, -2.431), (0.2843, 1.989, -2.157), (1.063, 2.468, -2.433), (0.5066, 2.31, -2.238), (0.8817, 0.6241, -2.352), (2.524, 0.9255, -2.291), (1.564, 0.7812, -2.577), (-0.181, 1.953, -2.063), (0.4878, 2.473, -2.3), (0.1301, 2.335, -2.18), (0.8459, -0.3279, -1.518), (2.976, -0.2621, -1.438), (1.492, -0.3864, -1.621), (3.441, 0.1101, -1.407), (2.502, 1.337, -2.247), (3.128, 1.831, -2.144), (3.594, 0.8022, -1.847), (2.83, 0.7065, -2.104), (1.897, 1.916, -2.35), (2.487, 1.936, -2.294), (0.2554, -0.1337, -1.481), (0.2801, 0.9535, -1.927), (0.4374, 0.7221, -1.92), (0.783, 0.8107, -2.281), (0.1494, 1.036, -2.067), (0.3949, 0.4626, -1.96), (0.5572, 0.8774, -2.256), (-0.1035, 0.0682, -1.467), (-0.2849, 0.134, -1.349), (0.1813, 0.719, -1.974), (-0.1564, 0.7781, -1.92), (-0.4233, 0.9697, -1.821), (-0.07157, 1.175, -2.053), (-0.3796, 1.311, -1.886), (0.2325, 1.257, -2.222), (0.114, 1.437, -2.206), (-0.07832, 1.528, -1.984), (0.6047, 1.182, -2.261), (0.4221, 1.499, -2.31), (0.1635, 1.632, -2.12), (0.8314, 1.016, -2.506), (1.92, 1.598, -2.743), (0.783, 1.443, -2.469), (1.738, 1.811, -2.75), (1.401, 1.296, -2.676), (1.333, 1.713, -2.668), (0.7297, 1.884, -2.397), (1.292, 2.213, -2.633), (0.9587, 2.072, -2.546), (0.3231, 2.075, -2.225), (1.01, 2.377, -2.548), (0.4947, 2.318, -2.367), (0.876, 0.6776, -2.442), (2.35, 0.8915, -2.41), (1.505, 0.8316, -2.658), (0.03135, 2.055, -2.125), (0.4596, 2.379, -2.362), (0.1454, 2.229, -2.254), (0.8307, -0.0395, -2.09), (2.868, -0.05748, -1.885), (1.448, -0.03809, -2.349), (3.343, -0.003093, -1.779), (2.601, 1.449, -2.347), (2.991, 1.652, -2.339), (3.43, 0.7981, -2.091), (2.977, 0.7517, -2.205), (2.084, 1.853, -2.511), (2.528, 1.962, -2.478), (0.2068, 0.1048, -1.935), (0.3097, 1.01, -2.307), (0.4609, 0.7879, -2.3), (0.687, 0.8189, -2.386), (0.02289, 1.059, -2.1), (0.3974, 0.6145, -2.196), (0.5422, 0.8924, -2.359), (-0.09877, 0.1229, -1.765), (-0.3192, 0.528, -1.782), (0.04314, 0.7299, -2.018), (-0.1207, 0.8025, -2.008), (-0.3255, 0.9561, -1.944), (-0.07259, 1.13, -2.107), (-0.2823, 1.322, -2.022), (0.169, 1.288, -2.313), (0.1106, 1.447, -2.302), (-0.03397, 1.519, -2.167), (0.4297, 1.271, -2.332), (0.3347, 1.432, -2.346), (0.1598, 1.531, -2.216), (3.546, 1.203, -1.965), (2.72, 1.003, -2.175), (3.345, 1.183, -2.167), (2.881, 1.089, -2.301)], [], [(4, 5, 3, 1), (0, 2, 5, 4), (5, 8, 7, 3), (2, 6, 8, 5), (8, 11, 10, 7), (6, 9, 11, 8), (4, 14, 12, 0), (1, 13, 14, 4), (11, 17, 16, 10), (9, 15, 17, 11), (14, 20, 18, 12), (13, 19, 20, 14), (97, 22, 23, 96), (19, 25, 24, 21), (22, 26, 27, 23), (30, 29, 34, 31), (28, 33, 12, 18), (33, 30, 31, 12), (36, 39, 38, 35), (35, 38, 37, 28), (39, 41, 40, 38), (38, 40, 32, 37), (40, 43, 42, 32), (41, 44, 43, 40), (43, 46, 45, 42), (44, 47, 46, 43), (52, 49, 51, 53), (48, 52, 53, 50), (53, 51, 55, 56), (50, 53, 56, 54), (56, 55, 58, 59), (54, 56, 59, 57), (52, 48, 60, 62), (49, 52, 62, 61), (59, 58, 64, 65), (57, 59, 65, 63), (62, 60, 66, 68), (61, 62, 68, 67), (99, 98, 71, 70), (67, 69, 72, 73), (70, 71, 75, 74), (78, 79, 82, 77), (76, 66, 60, 81), (81, 60, 79, 78), (84, 83, 86, 87), (83, 76, 85, 86), (87, 86, 88, 89), (86, 85, 80, 88), (88, 80, 90, 91), (89, 88, 91, 92), (91, 90, 93, 94), (92, 91, 94, 95), (33, 28, 76, 81), (25, 19, 67, 73), (41, 39, 87, 89), (0, 12, 60, 48), (96, 23, 71, 98), (37, 32, 80, 85), (21, 24, 72, 69), (13, 1, 49, 61), (30, 33, 81, 78), (97, 25, 73, 99), (17, 15, 63, 65), (29, 30, 78, 77), (3, 7, 55, 51), (32, 42, 90, 80), (16, 17, 65, 64), (35, 28, 76, 83), (27, 26, 74, 75), (10, 16, 64, 58), (36, 35, 83, 84), (6, 2, 50, 54), (23, 27, 75, 71), (44, 41, 89, 92), (26, 22, 70, 74), (46, 47, 95, 94), (15, 9, 57, 63), (28, 18, 66, 76), (45, 46, 94, 93), (2, 0, 48, 50), (20, 19, 67, 68), (7, 10, 58, 55), (42, 45, 93, 90), (18, 20, 68, 66), (39, 36, 84, 87), (31, 34, 82, 79), (1, 3, 51, 49), (28, 37, 85, 76), (9, 6, 54, 57), (34, 29, 77, 82), (47, 44, 92, 95), (12, 31, 79, 60), (19, 21, 69, 67), (19, 13, 61, 67), (22, 97, 99, 70), (24, 96, 98, 72), (73, 72, 98, 99), (25, 97, 96, 24)])
me_plane.materials.append(mat_haircolor)
me_plane.use_remesh_preserve_volume = False
me_plane.use_remesh_preserve_attributes = False
me_plane.use_mirror_vertex_groups = False
me_plane.update()
me_cube_001 = bpy.data.meshes.new('Cube.001')
me_cube_001.from_pydata([(0.1674, -0.4378, -0.167), (0.1897, -0.3496, 0.3099), (0.2033, -0.4446, 0.5694), (0.1803, 0.5635, -0.1678), (0.1897, 0.4172, 0.1792), (0.2033, 0.5167, 0.5538), (0.5577, -0.2157, -0.167), (0.4572, -0.1115, 0.2714), (0.5381, -0.175, 0.6537), (0.5427, 0.3008, -0.167), (0.4451, 0.2176, 0.2206), (0.5381, 0.3534, 0.6537), (0.2263, 0.1848, -2.438), (0.2263, -0.1377, -2.459), (0.5088, -0.1377, -2.459), (0.5088, 0.1848, -2.438), (0.6162, 0.353, -0.7301), (0.6129, -0.2392, -0.7301), (0.2215, -0.2017, 1.054), (0.2218, 0.3801, 1.054), (0.4726, -0.1284, 0.9609), (0.4726, 0.3068, 0.9609), (0.05812, -0.3859, -0.7301), (0.1292, 0.4843, -0.7267), (0.171, 0.474, 0.9127), (0.1241, -0.3179, 0.9192), (0.1681, -0.4115, -0.5115), (0.1681, 0.5852, -0.5367), (0.3774, 0.3946, 0.9127), (0.4963, 0.4812, -0.6045), (0.3424, -0.1892, 0.9381), (0.474, -0.3149, -0.6337), (0.4115, -0.3227, 0.6177), (0.3578, -0.2097, 0.2909), (0.4539, -0.3301, -0.167), (0.4115, 0.436, 0.5981), (0.368, 0.3232, 0.1982), (0.417, 0.4348, -0.167), (0.2276, -0.191, 1.173), (0.2374, 0.3801, 1.256), (0.3063, -0.2984, 1.23), (0.3444, 0.4552, 1.405), (0.3367, -0.2482, 2.168), (0.3432, 0.3009, 2.201), (0.4367, 0.5413, 1.785), (0.4421, -0.4176, 1.681), (0.5374, 0.01048, -2.445), (0.4726, 0.08921, 1.012), (0.02873, 0.1456, -0.7301), (0.1978, 0.01048, -2.445), (0.3222, 0.08921, 1.091), (0.6759, 0.1456, -0.7301), (0.5908, 0.09768, -0.167), (0.509, 0.08082, 0.2452), (0.5609, 0.08921, 0.5797), (0.2561, 0.08921, 1.247), (0.4203, 0.0333, 1.287), (0.4001, 0.02526, 2.262), (0.581, 0.1588, 1.737), (0.3811, -0.212, -2.463), (0.3573, 0.2352, -2.434), (0.3477, -0.1649, 0.9957), (0.4054, 0.5009, -0.7279), (0.3477, 0.3433, 0.9957), (0.3831, -0.4321, -0.7301), (0.3193, -0.4033, -0.5576), (0.3285, 0.5397, -0.5657), (0.257, -0.261, 0.927), (0.2789, 0.4461, 0.9127), (0.2973, 0.519, -0.1646), (0.2809, 0.3719, 0.1866), (0.3078, 0.476, 0.5773), (0.2939, -0.3951, -0.167), (0.2741, -0.2973, 0.3028), (0.3078, -0.4033, 0.5877), (0.3755, 0.08921, 1.049), (0.8194, -0.1431, 0.6598), (0.8194, 0.3215, 0.6598), (0.8176, -0.09617, 0.9073), (0.8176, 0.2746, 0.9073), (0.8176, 0.08921, 0.9585), (0.8194, 0.08921, 0.6096), (0.2284, 0.2432, -2.677), (0.2042, -0.1661, -2.677), (0.5286, -0.1661, -2.677), (0.5009, 0.2432, -2.677), (0.532, 0.09721, -2.677), (0.1886, 0.09721, -2.677), (0.3971, -0.2416, -2.677), (0.3645, 0.3092, -2.677), (0.2284, 0.2536, -2.927), (0.2284, -0.2084, -2.927), (0.5009, -0.2084, -2.927), (0.5009, 0.2536, -2.927), (0.532, 0.09721, -2.927), (0.1973, 0.09721, -2.927), (0.3971, -0.2838, -2.927), (0.3645, 0.3265, -2.927), (0.3995, 0.09721, -2.927), (0.257, -0.5484, -2.786), (0.4579, -0.4955, -2.786), (0.384, -0.6019, -2.786), (0.257, -0.5635, -2.927), (0.4579, -0.5106, -2.927), (0.384, -0.617, -2.927), (1.219, -0.08227, 0.6483), (1.219, 0.2548, 0.6483), (1.216, -0.04366, 0.8652), (1.216, 0.2162, 0.8652), (1.216, 0.08866, 0.9164), (1.219, 0.08866, 0.5982), (1.603, -0.05016, 0.6677), (1.603, 0.2281, 0.6677), (1.614, -0.02294, 0.7964), (1.613, 0.2036, 0.7979), (1.614, 0.08878, 0.8378), (1.603, 0.08898, 0.6316), (1.826, -0.09628, 0.6287), (1.826, 0.2727, 0.6287), (1.839, -0.0637, 0.7943), (1.839, 0.2401, 0.7943), (1.839, 0.08822, 0.8431), (1.826, 0.08822, 0.5819), (0.1872, -0.4475, 0.7172), (0.377, -0.3184, 0.7736), (0.1872, 0.5144, 0.746), (0.5054, 0.37, 0.8004), (0.5054, -0.1905, 0.8004), (0.398, 0.4262, 0.7772), (0.3022, 0.4834, 0.7616), (0.2824, -0.4053, 0.7467), (0.8185, 0.3382, 0.7835), (0.8185, -0.1587, 0.7835), (1.217, 0.2685, 0.7568), (1.217, -0.09508, 0.7568), (1.608, 0.2369, 0.7328), (1.608, -0.05832, 0.7328), (1.833, 0.2843, 0.7217), (1.833, -0.1071, 0.7217), (2.048, -0.06081, 0.6242), (2.048, 0.2365, 0.6242), (2.063, -0.03456, 0.7541), (2.063, 0.2102, 0.7541), (2.063, 0.08783, 0.7779), (2.048, 0.08783, 0.58), (2.056, 0.2458, 0.7104), (2.056, -0.06952, 0.7104), (2.1, 0.08813, 0.6872), (0.4332, -0.4095, 1.456), (0.4272, 0.5302, 1.568), (0.5561, 0.1383, 1.512), (0.3715, 0.4447, 2.094), (0.3934, -0.3825, 1.959), (0.5302, 0.08943, 2.029), (0.0, -0.3496, 0.3099), (0.0, -0.4458, -0.167), (0.0, -0.3776, -0.7301), (0.0, 0.513, -0.7178), (0.0, 0.3801, 1.054), (0.0, 0.6032, -0.5321), (0.0, -0.4115, -0.5115), (0.1929, -0.2284, 1.031), (0.0, -0.2017, 1.053), (0.0, 0.474, 0.9127), (0.0, -0.4446, 0.5694), (0.0, 0.5814, -0.1632), (0.0, 0.4262, 0.1792), (0.0, 0.5167, 0.5538), (0.0, 0.3801, 1.238), (0.0, -0.2667, 1.116), (0.0, 0.5537, 1.435), (0.0, -0.4912, 1.165), (0.0, 0.4115, 2.253), (0.0, -0.3476, 2.22), (0.0, -0.6369, 1.63), (0.0, 0.6668, 1.851), (0.0, -0.0287, 2.368), (0.0, 0.1456, -0.7301), (0.0, -0.4475, 0.6818), (0.0, 0.5144, 0.746), (0.0, 0.6556, 1.624), (0.0, -0.5762, 1.456), (0.0, -0.4769, 1.959), (0.0, 0.5702, 2.124), (0.4177, -0.4, 1.82), (0.406, 0.5118, 1.929), (0.5556, 0.1241, 1.883), (0.0, 0.6334, 1.986), (0.0, -0.5071, 1.795), (0.5243, 0.274, -0.4328), (0.5227, -0.1672, -0.4328), (0.2435, 0.4571, -0.3651), (0.2373, -0.2508, -0.3469), (0.421, -0.2408, -0.3981), (0.429, 0.3719, -0.4068), (0.567, 0.1074, -0.4507), (0.3388, -0.2894, -0.3706), (0.3421, 0.4189, -0.3871), (0.0, -0.2508, -0.3469), (0.0, 0.4701, -0.3617), (0.2574, 0.1816, -2.606), (0.3649, 0.2331, -2.603), (0.4739, -0.1163, -2.627), (0.3902, -0.1754, -2.631), (0.4739, 0.1816, -2.606), (0.4984, 0.08861, -2.613), (0.233, 0.08861, -2.613), (0.2574, -0.1163, -2.627), (0.2419, -0.1217, -2.458), (0.4941, 0.08584, -2.44), (0.2419, 0.08764, -2.44), (0.4928, -0.1191, -2.458), (0.217, 0.00731, -2.446), (0.5187, 0.007311, -2.446), (0.36, 0.1721, -2.437), (0.3795, -0.169, -2.462), (0.172, -0.2184, -1.564), (0.5695, 0.1463, -1.543), (0.172, 0.1621, -1.543), (0.5585, -0.195, -1.564), (0.1365, 0.01621, -1.55), (0.6196, 0.01621, -1.55), (0.3669, 0.2929, -1.539), (0.3847, -0.281, -1.568), (0.1339, -0.2878, -1.144), (0.6012, 0.2283, -1.133), (0.1339, 0.2765, -1.133), (0.572, -0.2356, -1.144), (0.09922, 0.04123, -1.137), (0.6455, 0.04123, -1.137), (0.3791, 0.3784, -1.131), (0.3765, -0.3542, -1.146), (0.0, 0.4932, 0.4314), (0.0, -0.3777, 0.4847), (0.2968, 0.4367, 0.4496), (0.2968, -0.328, 0.4946), (0.527, 0.08647, 0.4896), (0.393, 0.3879, -0.09925), (0.1727, 0.5177, -0.09977), (0.1717, -0.3913, -0.07403), (0.4189, -0.2897, -0.07815), (0.509, -0.177, -0.08239), (0.509, 0.2677, -0.09341), (0.5486, 0.09157, -0.08806), (0.2931, -0.35, -0.07546), (0.2915, 0.4559, -0.1008), (0.0, 0.5351, -0.09636), (0.0, -0.3913, -0.07403), (0.1246, -0.3088, 0.9224), (0.0, -0.2284, 1.031), (0.0, -0.4153, 0.6863), (0.0, -0.3088, 0.9224), (0.1755, -0.03681, 1.212), (0.3853, -0.1325, 1.259), (0.3664, -0.1105, 2.229), (0.5115, -0.1294, 1.709), (0.4947, -0.1356, 1.484), (0.449, -0.2426, 1.979), (0.0, -0.1881, 2.294), (0.4867, -0.138, 1.851), (0.3459, -0.3153, 2.063), (0.0, -0.4123, 2.089), (0.3649, 0.2299, -1.885), (0.2163, 0.1152, -1.961), (0.5309, 0.1131, -1.888), (0.2085, 0.1234, -1.888), (0.5238, -0.1602, -1.906), (0.5694, 0.008791, -1.895), (0.179, 0.008791, -1.895), (0.394, 0.3928, 0.4674), (0.3819, -0.2285, -1.911), (0.188, 0.007218, -1.968), (0.2085, -0.1754, -1.907), (0.5797, 0.08921, 0.5943), (0.6068, -0.1288, 0.9403), (0.5926, -0.1911, 0.7939), (0.5803, 0.354, 0.6557), (0.2671, 0.06128, -2.442), (0.4682, -0.1044, -2.455), (0.2471, -0.003104, -2.446), (0.4889, -0.003104, -2.446), (0.3617, 0.1289, -2.439), (0.3774, -0.1444, -2.459), (0.2671, -0.1065, -2.456), (0.4692, 0.05984, -2.442), (0.2191, 0.1933, -2.437), (0.516, -0.1456, -2.459), (0.2191, -0.1456, -2.459), (0.3567, 0.2464, -2.433), (0.3818, -0.2237, -2.464), (0.516, 0.1933, -2.437), (0.5461, 0.01014, -2.445), (0.1891, 0.01014, -2.445), (0.2156, -0.1944, -2.844), (0.1845, 0.09721, -2.844), (0.5188, -0.1944, -2.844), (0.5009, 0.2718, -2.844), (0.3645, 0.3423, -2.844), (0.532, 0.09721, -2.844), (0.2284, 0.2718, -2.844), (0.257, -0.5647, -2.88), (0.4632, -0.5118, -2.88), (0.384, -0.6182, -2.88), (0.1973, 0.09721, -2.927), (0.5009, 0.2536, -2.927), (0.2284, 0.2536, -2.927), (0.384, -0.617, -2.927), (0.2284, -0.2084, -2.927), (0.5009, -0.2084, -2.927), (0.3645, 0.3265, -2.927), (0.532, 0.09721, -2.927), (0.257, -0.5635, -2.927), (0.4579, -0.5106, -2.927), (0.3813, -0.2174, -1.983), (0.5587, 0.007218, -1.968), (0.5117, -0.1383, 0.5288), (0.1989, -0.3777, 0.4847), (0.1989, 0.4842, 0.4314), (0.5228, 0.106, -1.961), (0.2163, -0.1663, -1.979), (0.5117, 0.3091, 0.5122), (0.3645, 0.2166, -1.958), (0.5165, -0.1528, -1.979), (0.394, -0.2674, 0.5143), (0.5803, -0.1756, 0.6557), (0.6133, 0.08921, 0.9907), (0.5926, 0.3706, 0.7939), (0.6068, 0.3073, 0.9403), (0.1733, -0.4262, -0.3361), (0.1842, 0.6586, -0.3337), (0.5884, -0.1949, -0.3223), (0.5831, 0.3458, -0.3328), (0.4756, -0.316, -0.3295), (0.4307, 0.5054, -0.3328), (0.6367, 0.1039, -0.3328), (0.3051, 0.6056, -0.33), (0.316, -0.3787, -0.3333), (0.0, -0.5087, -0.3328), (0.0, 0.6801, -0.3282), (0.1681, -0.5275, -0.8603), (0.1626, 0.7809, -0.8514), (0.6755, -0.2587, -0.8442), (0.6535, 0.443, -0.85), (0.5186, -0.3685, -0.8508), (0.4557, 0.6344, -0.85), (0.7494, 0.1198, -0.85), (0.3037, 0.7453, -0.8459), (0.3385, -0.4698, -0.8569), (0.0, -0.5548, -0.8619), (0.0, 0.8107, -0.8433), (0.1442, -0.6627, -2.055), (0.1529, 0.8237, -2.056), (0.6802, -0.377, -2.055), (0.6739, 0.4652, -2.055), (0.521, -0.4937, -2.055), (0.464, 0.6683, -2.055), (0.7757, 0.1221, -2.055), (0.3027, 0.7859, -2.05), (0.3014, -0.6015, -2.055), (0.0, -0.6917, -2.055), (0.0, 0.8553, -2.048), (0.0, 0.4136, 0.002172), (0.2841, -0.2669, 0.06172), (0.1678, 0.3938, 0.0007648), (0.3661, -0.1973, 0.05571), (0.3558, 0.2936, 0.008824), (0.4486, -0.1104, 0.04591), (0.1993, -0.3055, 0.06525), (0.0, -0.3055, 0.06525), (0.4486, 0.2085, 0.02044), (0.4649, 0.07958, 0.03279), (0.2804, 0.343, 0.003387), (0.2637, -0.1105, -2.424), (0.4727, 0.06289, -2.41), (0.2637, 0.06483, -2.41), (0.4714, -0.1076, -2.424), (0.2432, -0.002424, -2.415), (0.4935, -0.002424, -2.415), (0.3619, 0.1347, -2.407), (0.3776, -0.1492, -2.428), (0.1523, -0.6353, -2.055), (0.1607, 0.7964, -2.056), (0.6686, -0.3601, -2.055), (0.6626, 0.4511, -2.055), (0.5152, -0.4726, -2.055), (0.4604, 0.6467, -2.055), (0.7606, 0.1206, -2.055), (0.305, 0.76, -2.051), (0.3037, -0.5763, -2.055), (0.0, -0.6633, -2.055), (0.0, 0.8268, -2.048), (0.2067, -0.4755, -1.896), (0.2132, 0.6369, -1.897), (0.6078, -0.2617, -1.896), (0.6031, 0.3686, -1.896), (0.4887, -0.3491, -1.896), (0.4461, 0.5206, -1.896), (0.6793, 0.1118, -1.896), (0.3253, 0.6087, -1.892), (0.3243, -0.4297, -1.896), (0.0, -0.4973, -1.896), (0.0, 0.6606, -1.89), (0.4539, -0.3301, -0.167), (0.5577, -0.2157, -0.167), (0.0, -0.4458, -0.167), (0.1674, -0.4378, -0.167), (0.5427, 0.3008, -0.167), (0.417, 0.4348, -0.167), (0.2939, -0.3951, -0.167), (0.5908, 0.09768, -0.167), (0.2973, 0.519, -0.1646), (0.1803, 0.5635, -0.1678), (0.0, 0.5814, -0.1632), (0.1803, 0.5635, -0.1678), (0.1674, -0.4378, -0.167), (0.417, 0.4348, -0.167), (0.0, -0.4458, -0.167), (0.2973, 0.519, -0.1646), (0.5908, 0.09768, -0.167), (0.5427, 0.3008, -0.167), (0.5577, -0.2157, -0.167), (0.4539, -0.3301, -0.167), (0.0, 0.5814, -0.1632), (0.2939, -0.3951, -0.167), (0.6059, 0.2907, 0.9292), (0.5813, -0.1554, 0.6663), (0.5808, 0.08922, 0.6097), (0.5927, 0.3492, 0.7941), (0.5927, -0.1698, 0.7941), (0.6118, 0.08922, 0.9758), (0.6059, -0.1122, 0.9292), (0.5813, 0.3339, 0.6663), (0.5776, 0.3662, 0.6491), (0.6006, -0.1388, 0.948), (0.6071, 0.08921, 1.001), (0.5882, 0.3835, 0.7942), (0.5783, 0.08921, 0.5843), (0.5882, -0.204, 0.7942), (0.5776, -0.1878, 0.6491), (0.6006, 0.3173, 0.948), (0.2065, -0.1891, 1.098), (0.0, -0.1891, 1.09), (0.1519, 0.8232, -1.772), (0.0, 0.8548, -1.763), (0.3153, -0.5632, -1.773), (0.5237, -0.4556, -1.771), (0.6728, 0.4647, -1.77), (0.4629, 0.6678, -1.77), (0.3016, 0.7854, -1.766), (0.0, -0.6534, -1.775), (0.1489, -0.6244, -1.775), (0.7745, 0.1217, -1.77), (0.6858, -0.339, -1.768)], [], [(213, 211, 14, 46), (371, 70, 36, 365), (234, 71, 35, 269), (366, 7, 33, 364), (232, 167, 5, 317), (215, 208, 13, 59), (199, 165, 3, 191), (212, 210, 12, 49), (128, 28, 21, 126), (159, 27, 23, 157), (177, 48, 22, 156), (75, 50, 18, 61), (361, 166, 4, 363), (315, 8, 32, 323), (190, 6, 34, 193), (214, 209, 15, 60), (130, 67, 25, 123), (68, 24, 19, 63), (156, 22, 26, 160), (428, 425, 76, 132), (66, 29, 16, 62), (129, 68, 28, 128), (207, 206, 87, 83), (195, 52, 6, 190), (370, 53, 7, 366), (50, 19, 39, 55), (179, 163, 24, 125), (204, 205, 86, 85), (197, 69, 37, 194), (127, 20, 30, 124), (61, 18, 25, 67), (64, 17, 31, 65), (236, 54, 8, 315), (196, 72, 0, 192), (362, 73, 1, 367), (235, 74, 2, 316), (194, 37, 9, 189), (365, 36, 10, 369), (269, 35, 11, 320), (169, 38, 40, 171), (441, 440, 38, 169), (55, 39, 41, 56), (153, 151, 43, 57), (261, 260, 42, 173), (181, 148, 45, 174), (150, 149, 44, 58), (256, 150, 58, 255), (257, 153, 57, 254), (252, 55, 56, 253), (320, 11, 54, 236), (201, 204, 85, 89), (18, 50, 55, 252, 38, 440), (369, 10, 53, 370), (189, 9, 52, 195), (427, 424, 79, 131), (63, 19, 50, 75), (157, 23, 48, 177), (208, 212, 49, 13), (209, 213, 46, 15), (21, 63, 75, 47), (323, 32, 74, 235), (364, 33, 73, 362), (193, 34, 72, 196), (22, 64, 65, 26), (20, 61, 67, 30), (191, 3, 69, 197), (200, 201, 89, 82), (125, 24, 68, 129), (27, 66, 62, 23), (28, 68, 63, 21), (124, 30, 67, 130), (210, 214, 60, 12), (47, 75, 61, 20), (211, 215, 59, 14), (317, 5, 71, 234), (363, 4, 70, 371), (202, 203, 88, 84), (80, 78, 107, 109), (76, 81, 110, 105), (122, 118, 140, 144), (429, 430, 78, 80), (425, 426, 81, 76), (424, 429, 80, 79), (426, 431, 77, 81), (309, 304, 93, 97), (307, 303, 95, 91), (91, 96, 104, 102), (96, 92, 103, 104), (205, 202, 84, 86), (203, 207, 83, 88), (206, 200, 82, 87), (98, 94, 92, 96), (97, 93, 94, 98), (90, 97, 98, 95), (95, 98, 96, 91), (310, 308, 92, 94), (304, 310, 94, 93), (303, 305, 90, 95), (305, 309, 97, 90), (312, 306, 104, 103), (306, 311, 102, 104), (307, 91, 102, 311), (295, 84, 100, 301), (84, 88, 101, 100), (88, 83, 99, 101), (81, 77, 106, 110), (131, 79, 108, 133), (79, 80, 109, 108), (132, 76, 105, 134), (114, 115, 121, 120), (118, 137, 145, 140), (120, 121, 143, 142), (111, 116, 122, 117), (136, 111, 117, 138), (116, 112, 118, 122), (115, 113, 119, 121), (135, 114, 120, 137), (112, 135, 137, 118), (113, 136, 138, 119), (78, 132, 134, 107), (77, 131, 133, 106), (117, 122, 144, 139), (32, 124, 130, 74), (5, 125, 129, 71), (431, 427, 131, 77), (8, 127, 124, 32), (167, 179, 125, 5), (71, 129, 128, 35), (430, 428, 132, 78), (74, 130, 123, 2), (35, 128, 126, 11), (147, 143, 141, 146), (145, 142, 143, 147), (140, 145, 147, 144), (144, 147, 146, 139), (138, 117, 139, 146), (121, 119, 141, 143), (137, 120, 142, 145), (119, 138, 146, 141), (253, 56, 150, 256), (56, 41, 149, 150), (171, 40, 148, 181), (259, 186, 153, 257), (188, 184, 152, 182), (186, 185, 151, 153), (185, 187, 183, 151), (41, 170, 180, 149), (2, 123, 178, 164), (43, 172, 176, 57), (149, 180, 175, 44), (151, 183, 172, 43), (254, 258, 173, 42), (39, 168, 170, 41), (19, 158, 168, 39), (18, 162, 249, 161), (123, 25, 178), (316, 2, 164, 233), (24, 163, 158, 19), (192, 0, 155, 198), (367, 1, 154, 368), (44, 175, 187, 185), (58, 44, 185, 186), (174, 45, 184, 188), (255, 58, 186, 259), (26, 192, 198, 160), (27, 191, 197, 66), (31, 193, 196, 65), (16, 189, 195, 51), (29, 194, 189, 16), (65, 196, 192, 26), (66, 197, 194, 29), (51, 195, 190, 17), (17, 190, 193, 31), (159, 199, 191, 27), (292, 285, 200, 206), (289, 287, 207, 203), (291, 286, 202, 205), (286, 289, 203, 202), (285, 288, 201, 200), (288, 290, 204, 201), (290, 291, 205, 204), (287, 292, 206, 207), (278, 282, 215, 211), (277, 281, 214, 210), (284, 280, 213, 209), (283, 279, 212, 208), (281, 284, 209, 214), (279, 277, 210, 212), (282, 283, 208, 215), (280, 278, 211, 213), (229, 227, 219, 221), (231, 224, 216, 223), (228, 226, 218, 220), (230, 225, 217, 222), (224, 228, 220, 216), (225, 229, 221, 217), (226, 230, 222, 218), (227, 231, 223, 219), (10, 320, 236, 53), (7, 315, 323, 33), (267, 266, 322, 314), (264, 267, 314, 318), (33, 323, 235, 73), (262, 264, 318, 321), (53, 236, 315, 7), (270, 272, 319, 313), (36, 269, 320, 10), (166, 232, 317, 4), (1, 316, 233, 154), (272, 268, 271, 319), (73, 235, 316, 1), (268, 265, 263, 271), (70, 234, 269, 36), (4, 317, 234, 70), (178, 25, 248, 250), (25, 18, 161, 248), (250, 248, 251), (249, 251, 248, 161), (45, 255, 259, 184), (57, 176, 258, 254), (184, 259, 257, 152), (40, 253, 256, 148), (38, 252, 253, 40), (254, 42, 257), (148, 256, 255, 45), (152, 257, 42, 260), (182, 152, 260, 261), (219, 223, 270, 266), (266, 270, 313, 322), (216, 220, 268, 272), (220, 218, 265, 268), (223, 216, 272, 270), (218, 222, 262, 265), (222, 217, 264, 262), (265, 262, 321, 263), (217, 221, 267, 264), (221, 219, 266, 267), (432, 435, 326, 276), (438, 436, 273, 324), (434, 433, 274, 325), (437, 438, 324, 275), (439, 434, 325, 327), (433, 437, 275, 274), (436, 432, 276, 273), (435, 439, 327, 326), (377, 375, 278, 280), (379, 372, 283, 282), (376, 374, 277, 279), (378, 373, 284, 281), (372, 376, 279, 283), (373, 377, 280, 284), (374, 378, 281, 277), (375, 379, 282, 278), (17, 64, 231, 227), (23, 62, 230, 226), (16, 51, 229, 225), (22, 48, 228, 224), (62, 16, 225, 230), (48, 23, 226, 228), (64, 22, 224, 231), (51, 17, 227, 229), (13, 49, 292, 287), (15, 46, 291, 290), (60, 15, 290, 288), (12, 60, 288, 285), (14, 59, 289, 286), (46, 14, 286, 291), (59, 13, 287, 289), (49, 12, 285, 292), (308, 295, 301, 312), (83, 293, 300, 99), (101, 99, 300, 302), (100, 101, 302, 301), (82, 89, 297, 299), (87, 82, 299, 294), (85, 86, 298, 296), (86, 84, 295, 298), (83, 87, 294, 293), (89, 85, 296, 297), (92, 308, 312, 103), (293, 307, 311, 300), (302, 300, 311, 306), (301, 302, 306, 312), (299, 297, 309, 305), (294, 299, 305, 303), (296, 298, 310, 304), (298, 295, 308, 310), (293, 294, 303, 307), (297, 296, 304, 309), (417, 245, 237, 415), (420, 241, 240, 421), (422, 246, 238, 413), (418, 243, 241, 420), (423, 244, 239, 414), (415, 237, 242, 419), (419, 242, 243, 418), (421, 240, 244, 423), (413, 238, 245, 417), (414, 239, 247, 416), (105, 110, 116, 111), (134, 105, 111, 136), (110, 106, 112, 116), (109, 107, 113, 115), (133, 108, 114, 135), (108, 109, 115, 114), (106, 133, 135, 112), (107, 134, 136, 113), (403, 402, 332, 330), (405, 404, 337, 328), (407, 406, 331, 333), (408, 405, 328, 336), (406, 409, 334, 331), (409, 403, 330, 334), (410, 407, 333, 335), (402, 408, 336, 332), (412, 411, 329, 338), (411, 410, 335, 329), (333, 331, 342, 344), (335, 333, 344, 346), (328, 337, 348, 339), (331, 334, 345, 342), (334, 330, 341, 345), (330, 332, 343, 341), (329, 335, 346, 340), (336, 328, 339, 347), (338, 329, 340, 349), (332, 336, 347, 343), (443, 442, 351, 360), (445, 444, 358, 354), (447, 446, 353, 355), (448, 447, 355, 357), (450, 449, 359, 350), (446, 451, 356, 353), (451, 452, 352, 356), (452, 445, 354, 352), (442, 448, 357, 351), (444, 450, 350, 358), (239, 367, 368, 247), (238, 363, 371, 245), (240, 364, 362, 244), (242, 369, 370, 243), (237, 365, 369, 242), (244, 362, 367, 239), (243, 370, 366, 241), (246, 361, 363, 238), (241, 366, 364, 240), (245, 371, 365, 237), (322, 313, 379, 375), (263, 321, 378, 374), (318, 314, 377, 373), (319, 271, 376, 372), (321, 318, 373, 378), (271, 263, 374, 376), (313, 319, 372, 379), (314, 322, 375, 377), (356, 352, 382, 386), (352, 354, 384, 382), (351, 357, 387, 381), (358, 350, 380, 388), (360, 351, 381, 390), (354, 358, 388, 384), (355, 353, 383, 385), (357, 355, 385, 387), (350, 359, 389, 380), (353, 356, 386, 383), (386, 382, 393, 397), (382, 384, 395, 393), (381, 387, 398, 392), (388, 380, 391, 399), (390, 381, 392, 401), (384, 388, 399, 395), (385, 383, 394, 396), (387, 385, 396, 398), (380, 389, 400, 391), (383, 386, 397, 394), (3, 69, 410, 411), (165, 3, 411, 412), (34, 72, 408, 402), (69, 37, 407, 410), (52, 6, 403, 409), (9, 52, 409, 406), (72, 0, 405, 408), (37, 9, 406, 407), (0, 155, 404, 405), (6, 34, 402, 403), (0, 414, 416, 155), (3, 413, 417, 69), (34, 421, 423, 72), (9, 419, 418, 52), (37, 415, 419, 9), (72, 423, 414, 0), (52, 418, 420, 6), (165, 422, 413, 3), (6, 420, 421, 34), (69, 417, 415, 37), (274, 275, 428, 430), (276, 326, 427, 431), (273, 276, 431, 426), (327, 325, 429, 424), (324, 273, 426, 425), (325, 274, 430, 429), (326, 327, 424, 427), (275, 324, 425, 428), (126, 21, 439, 435), (54, 11, 432, 436), (20, 127, 437, 433), (21, 47, 434, 439), (127, 8, 438, 437), (47, 20, 433, 434), (8, 54, 436, 438), (11, 126, 435, 432), (162, 18, 440, 441), (347, 339, 450, 444), (340, 346, 448, 442), (341, 343, 445, 452), (345, 341, 452, 451), (342, 345, 451, 446), (339, 348, 449, 450), (346, 344, 447, 448), (344, 342, 446, 447), (343, 347, 444, 445), (349, 340, 442, 443)])
me_cube_001.polygons.foreach_set('material_index', [1, 4, 4, 4, 4, 1, 1, 1, 4, 1, 1, 4, 4, 4, 1, 1, 4, 4, 1, 0, 1, 4, 1, 1, 4, 0, 4, 1, 1, 4, 4, 1, 4, 1, 4, 4, 1, 4, 4, 0, 0, 0, 3, 0, 0, 3, 3, 3, 0, 4, 1, 0, 4, 1, 0, 4, 1, 1, 1, 4, 4, 4, 1, 1, 4, 1, 1, 4, 1, 4, 4, 1, 4, 1, 4, 4, 1, 0, 0, 0, 0, 0, 0, 0, 1, 1, 1, 1, 1, 1, 1, 1, 1, 1, 1, 1, 1, 1, 1, 1, 1, 1, 1, 1, 1, 0, 0, 0, 0, 0, 0, 0, 0, 0, 0, 0, 0, 0, 0, 0, 0, 0, 4, 4, 0, 4, 4, 4, 0, 4, 4, 0, 0, 0, 0, 0, 0, 0, 0, 0, 0, 0, 3, 0, 3, 3, 3, 4, 3, 3, 3, 3, 0, 0, 0, 4, 4, 4, 1, 4, 3, 3, 0, 3, 1, 1, 1, 1, 1, 1, 1, 1, 1, 1, 1, 1, 1, 1, 1, 1, 1, 1, 1, 1, 1, 1, 1, 1, 1, 1, 0, 0, 0, 0, 0, 0, 0, 0, 4, 4, 0, 0, 4, 0, 4, 0, 4, 4, 4, 0, 4, 0, 4, 4, 4, 4, 0, 0, 0, 3, 0, 0, 0, 3, 0, 0, 0, 0, 0, 0, 0, 0, 0, 0, 0, 0, 0, 5, 5, 5, 5, 5, 5, 5, 5, 0, 0, 0, 0, 0, 0, 0, 0, 1, 1, 1, 1, 1, 1, 1, 1, 1, 1, 1, 1, 1, 1, 1, 1, 1, 1, 1, 1, 1, 1, 1, 1, 1, 1, 1, 1, 1, 1, 1, 1, 1, 1, 1, 1, 4, 4, 4, 4, 4, 4, 4, 4, 4, 4, 0, 0, 0, 0, 0, 0, 0, 0, 4, 4, 4, 4, 4, 4, 4, 4, 4, 4, 4, 4, 4, 4, 4, 4, 4, 4, 4, 4, 4, 4, 4, 4, 4, 4, 4, 4, 4, 4, 4, 4, 4, 4, 4, 4, 4, 4, 4, 4, 0, 0, 0, 0, 0, 0, 0, 0, 4, 4, 4, 4, 4, 4, 4, 4, 4, 4, 4, 4, 4, 4, 4, 4, 4, 4, 4, 4, 4, 4, 4, 4, 4, 4, 4, 4, 4, 4, 4, 4, 4, 4, 4, 4, 4, 4, 4, 4, 0, 0, 0, 0, 0, 0, 0, 0, 5, 5, 5, 5, 5, 5, 5, 5, 0, 5, 4, 5, 4, 4, 5, 4, 4, 5, 4])
_uv = me_cube_001.uv_layers.new(name='UVMap')
_uv.uv.foreach_set('vector', [0.0, 0.0, 1.0, 0.0, 1.0, 1.0, 0.0, 1.0, 0.75, 0.0, 1.0, 0.0, 1.0, 1.0, 0.75, 1.0, 0.5, 0.0, 1.0, 0.0, 1.0, 1.0, 0.5, 1.0, 0.75, 0.0, 1.0, 0.0, 1.0, 1.0, 0.75, 1.0, 0.5, 0.0, 1.0, 0.0, 1.0, 1.0, 0.5, 1.0, 0.0, 0.0, 1.0, 0.0, 1.0, 1.0, 0.0, 1.0, 0.0, 0.0, 1.0, 0.0, 1.0, 1.0, 0.0, 1.0, 0.0, 0.0, 1.0, 0.0, 1.0, 1.0, 0.0, 1.0, 0.0, 0.0, 1.0, 0.0, 1.0, 1.0, 0.0, 1.0, 0.0, 0.0, 1.0, 0.0, 1.0, 1.0, 0.0, 1.0, 0.0, 0.0, 1.0, 0.0, 1.0, 1.0, 0.0, 1.0, 0.0, 0.0, 1.0, 0.0, 1.0, 1.0, 0.0, 1.0, 0.75, 0.0, 1.0, 0.0, 1.0, 1.0, 0.75, 1.0, 0.5, 0.0, 1.0, 0.0, 1.0, 1.0, 0.5, 1.0, 0.0, 0.0, 1.0, 0.0, 1.0, 1.0, 0.0, 1.0, 0.0, 0.0, 1.0, 0.0, 1.0, 1.0, 0.0, 1.0, 0.0, 0.0, 1.0, 0.0, 1.0, 1.0, 0.0, 1.0, 0.0, 0.0, 1.0, 0.0, 1.0, 1.0, 0.0, 1.0, 0.0, 0.0, 1.0, 0.0, 1.0, 1.0, 0.0, 1.0, 0.0, 0.75, 1.0, 0.75, 1.0, 1.0, 0.0, 1.0, 0.0, 0.0, 1.0, 0.0, 1.0, 1.0, 0.0, 1.0, 0.0, 0.0, 1.0, 0.0, 1.0, 1.0, 0.0, 1.0, 0.0, 0.0, 1.0, 0.0, 1.0, 1.0, 0.0, 1.0, 0.0, 0.0, 1.0, 0.0, 1.0, 1.0, 0.0, 1.0, 0.75, 0.0, 1.0, 0.0, 1.0, 1.0, 0.75, 1.0, 0.0, 0.0, 1.0, 0.0, 1.0, 1.0, 0.0, 1.0, 0.0, 0.0, 1.0, 0.0, 1.0, 1.0, 0.0, 1.0, 0.0, 0.0, 1.0, 0.0, 1.0, 1.0, 0.0, 1.0, 0.0, 0.0, 1.0, 0.0, 1.0, 1.0, 0.0, 1.0, 0.0, 0.0, 1.0, 0.0, 1.0, 1.0, 0.0, 1.0, 0.0, 0.0, 1.0, 0.0, 1.0, 1.0, 0.0, 1.0, 0.0, 0.0, 1.0, 0.0, 1.0, 1.0, 0.0, 1.0, 0.5, 0.0, 1.0, 0.0, 1.0, 1.0, 0.5, 1.0, 0.0, 0.0, 1.0, 0.0, 1.0, 1.0, 0.0, 1.0, 0.75, 0.0, 1.0, 0.0, 1.0, 1.0, 0.75, 1.0, 0.5, 0.0, 1.0, 0.0, 1.0, 1.0, 0.5, 1.0, 0.0, 0.0, 1.0, 0.0, 1.0, 1.0, 0.0, 1.0, 0.75, 0.0, 1.0, 0.0, 1.0, 1.0, 0.75, 1.0, 0.5, 0.0, 1.0, 0.0, 1.0, 1.0, 0.5, 1.0, 0.0, 0.0, 1.0, 0.0, 1.0, 1.0, 0.0, 1.0, 0.0, 0.5, 1.0, 0.5, 1.0, 1.0, 0.0, 1.0, 0.0, 0.0, 1.0, 0.0, 1.0, 1.0, 0.0, 1.0, 0.0, 0.0, 1.0, 0.0, 1.0, 1.0, 0.0, 1.0, 0.0, 0.5, 1.0, 0.5, 1.0, 1.0, 0.0, 1.0, 0.0, 0.0, 1.0, 0.0, 1.0, 1.0, 0.0, 1.0, 0.0, 0.0, 1.0, 0.0, 1.0, 1.0, 0.0, 1.0, 0.5, 0.0, 1.0, 0.0, 1.0, 1.0, 0.5, 1.0, 0.5, 0.0, 1.0, 0.0, 1.0, 1.0, 0.5, 1.0, 0.5, 0.0, 1.0, 0.0, 1.0, 1.0, 0.5, 1.0, 0.5, 0.0, 1.0, 0.0, 1.0, 1.0, 0.5, 1.0, 0.0, 0.0, 1.0, 0.0, 1.0, 1.0, 0.0, 1.0, 0.0, 0.0, 1.0, 0.0, 1.0, 1.0, 0.5, 1.0, 0.0, 1.0, 0.0, 0.5, 0.75, 0.0, 1.0, 0.0, 1.0, 1.0, 0.75, 1.0, 0.0, 0.0, 1.0, 0.0, 1.0, 1.0, 0.0, 1.0, 0.0, 0.75, 1.0, 0.75, 1.0, 1.0, 0.0, 1.0, 0.0, 0.0, 1.0, 0.0, 1.0, 1.0, 0.0, 1.0, 0.0, 0.0, 1.0, 0.0, 1.0, 1.0, 0.0, 1.0, 0.0, 0.0, 1.0, 0.0, 1.0, 1.0, 0.0, 1.0, 0.0, 0.0, 1.0, 0.0, 1.0, 1.0, 0.0, 1.0, 0.0, 0.0, 1.0, 0.0, 1.0, 1.0, 0.0, 1.0, 0.5, 0.0, 1.0, 0.0, 1.0, 1.0, 0.5, 1.0, 0.75, 0.0, 1.0, 0.0, 1.0, 1.0, 0.75, 1.0, 0.0, 0.0, 1.0, 0.0, 1.0, 1.0, 0.0, 1.0, 0.0, 0.0, 1.0, 0.0, 1.0, 1.0, 0.0, 1.0, 0.0, 0.0, 1.0, 0.0, 1.0, 1.0, 0.0, 1.0, 0.0, 0.0, 1.0, 0.0, 1.0, 1.0, 0.0, 1.0, 0.0, 0.0, 1.0, 0.0, 1.0, 1.0, 0.0, 1.0, 0.0, 0.0, 1.0, 0.0, 1.0, 1.0, 0.0, 1.0, 0.0, 0.0, 1.0, 0.0, 1.0, 1.0, 0.0, 1.0, 0.0, 0.0, 1.0, 0.0, 1.0, 1.0, 0.0, 1.0, 0.0, 0.0, 1.0, 0.0, 1.0, 1.0, 0.0, 1.0, 0.0, 0.0, 1.0, 0.0, 1.0, 1.0, 0.0, 1.0, 0.0, 0.0, 1.0, 0.0, 1.0, 1.0, 0.0, 1.0, 0.0, 0.0, 1.0, 0.0, 1.0, 1.0, 0.0, 1.0, 0.5, 0.0, 1.0, 0.0, 1.0, 1.0, 0.5, 1.0, 0.75, 0.0, 1.0, 0.0, 1.0, 1.0, 0.75, 1.0, 0.0, 0.0, 1.0, 0.0, 1.0, 1.0, 0.0, 1.0, 0.0, 0.0, 1.0, 0.0, 1.0, 1.0, 0.0, 1.0, 0.0, 0.0, 1.0, 0.0, 1.0, 1.0, 0.0, 1.0, 0.0, 0.0, 1.0, 0.0, 1.0, 1.0, 0.0, 1.0, 0.0, 0.75, 1.0, 0.75, 1.0, 1.0, 0.0, 1.0, 0.0, 0.75, 1.0, 0.75, 1.0, 1.0, 0.0, 1.0, 0.0, 0.75, 1.0, 0.75, 1.0, 1.0, 0.0, 1.0, 0.0, 0.75, 1.0, 0.75, 1.0, 1.0, 0.0, 1.0, 0.0, 0.75, 1.0, 0.75, 1.0, 1.0, 0.0, 1.0, 0.0, 0.75, 1.0, 0.75, 1.0, 1.0, 0.0, 1.0, 0.0, 0.0, 1.0, 0.0, 1.0, 1.0, 0.0, 1.0, 0.0, 0.0, 1.0, 0.0, 1.0, 1.0, 0.0, 1.0, 0.0, 0.0, 1.0, 0.0, 1.0, 1.0, 0.0, 1.0, 0.0, 0.0, 1.0, 0.0, 1.0, 1.0, 0.0, 1.0, 0.0, 0.0, 1.0, 0.0, 1.0, 1.0, 0.0, 1.0, 0.0, 0.0, 1.0, 0.0, 1.0, 1.0, 0.0, 1.0, 0.0, 0.0, 1.0, 0.0, 1.0, 1.0, 0.0, 1.0, 0.0, 0.0, 1.0, 0.0, 1.0, 1.0, 0.0, 1.0, 0.0, 0.0, 1.0, 0.0, 1.0, 1.0, 0.0, 1.0, 0.0, 0.75, 1.0, 0.75, 1.0, 1.0, 0.0, 1.0, 0.0, 0.75, 1.0, 0.75, 1.0, 1.0, 0.0, 1.0, 0.0, 0.75, 1.0, 0.75, 1.0, 1.0, 0.0, 1.0, 0.0, 0.75, 1.0, 0.75, 1.0, 1.0, 0.0, 1.0, 0.0, 0.75, 1.0, 0.75, 1.0, 1.0, 0.0, 1.0, 0.0, 0.75, 1.0, 0.75, 1.0, 1.0, 0.0, 1.0, 0.75, 0.0, 1.0, 0.0, 1.0, 1.0, 0.75, 1.0, 0.5, 0.0, 1.0, 0.0, 1.0, 1.0, 0.5, 1.0, 0.0, 0.0, 1.0, 0.0, 1.0, 1.0, 0.0, 1.0, 0.0, 0.0, 1.0, 0.0, 1.0, 1.0, 0.0, 1.0, 0.0, 0.0, 1.0, 0.0, 1.0, 1.0, 0.0, 1.0, 0.0, 0.0, 1.0, 0.0, 1.0, 1.0, 0.0, 1.0, 0.0, 0.0, 1.0, 0.0, 1.0, 1.0, 0.0, 1.0, 0.0, 0.0, 1.0, 0.0, 1.0, 1.0, 0.0, 1.0, 0.0, 0.5, 1.0, 0.5, 1.0, 1.0, 0.0, 1.0, 0.0, 0.0, 1.0, 0.0, 1.0, 1.0, 0.0, 1.0, 0.0, 0.0, 1.0, 0.0, 1.0, 1.0, 0.0, 1.0, 0.0, 0.5, 1.0, 0.5, 1.0, 1.0, 0.0, 1.0, 0.0, 0.5, 1.0, 0.5, 1.0, 1.0, 0.0, 1.0, 0.0, 0.5, 1.0, 0.5, 1.0, 1.0, 0.0, 1.0, 0.0, 0.5, 1.0, 0.5, 1.0, 1.0, 0.0, 1.0, 0.0, 0.5, 1.0, 0.5, 1.0, 1.0, 0.0, 1.0, 0.0, 0.5, 1.0, 0.5, 1.0, 1.0, 0.0, 1.0, 0.0, 0.5, 1.0, 0.5, 1.0, 1.0, 0.0, 1.0, 0.0, 0.0, 1.0, 0.0, 1.0, 1.0, 0.0, 1.0, 0.0, 0.0, 1.0, 0.0, 1.0, 1.0, 0.0, 1.0, 0.0, 0.0, 1.0, 0.0, 1.0, 1.0, 0.0, 1.0, 0.0, 0.0, 1.0, 0.0, 1.0, 1.0, 0.0, 1.0, 0.0, 0.0, 1.0, 0.0, 1.0, 1.0, 0.0, 1.0, 0.0, 0.75, 1.0, 0.75, 1.0, 1.0, 0.0, 1.0, 0.0, 0.0, 1.0, 0.0, 1.0, 1.0, 0.0, 1.0, 0.0, 0.0, 1.0, 0.0, 1.0, 1.0, 0.0, 1.0, 0.0, 0.0, 1.0, 0.0, 1.0, 1.0, 0.0, 1.0, 0.0, 0.75, 1.0, 0.75, 1.0, 1.0, 0.0, 1.0, 0.0, 0.0, 1.0, 0.0, 1.0, 1.0, 0.0, 1.0, 0.0, 0.0, 1.0, 0.0, 1.0, 1.0, 0.0, 1.0, 0.0, 0.0, 1.0, 0.0, 1.0, 1.0, 0.0, 1.0, 0.0, 0.0, 1.0, 0.0, 1.0, 1.0, 0.0, 1.0, 0.0, 0.0, 1.0, 0.0, 1.0, 1.0, 0.0, 1.0, 0.0, 0.0, 1.0, 0.0, 1.0, 1.0, 0.0, 1.0, 0.0, 0.0, 1.0, 0.0, 1.0, 1.0, 0.0, 1.0, 0.0, 0.0, 1.0, 0.0, 1.0, 1.0, 0.0, 1.0, 0.0, 0.0, 1.0, 0.0, 1.0, 1.0, 0.0, 1.0, 0.0, 0.0, 1.0, 0.0, 1.0, 1.0, 0.0, 1.0, 0.5, 0.0, 1.0, 0.0, 1.0, 1.0, 0.5, 1.0, 0.0, 0.0, 1.0, 0.0, 1.0, 1.0, 0.0, 1.0, 0.0, 0.0, 1.0, 0.0, 1.0, 1.0, 0.0, 1.0, 0.5, 0.0, 1.0, 0.0, 1.0, 1.0, 0.5, 1.0, 0.0, 0.0, 1.0, 0.0, 1.0, 1.0, 0.0, 1.0, 0.0, 0.0, 1.0, 0.0, 1.0, 1.0, 0.0, 1.0, 0.0, 0.0, 1.0, 0.0, 1.0, 1.0, 0.0, 1.0, 0.0, 0.0, 1.0, 0.0, 1.0, 1.0, 0.0, 1.0, 0.0, 0.0, 1.0, 0.0, 1.0, 1.0, 0.0, 1.0, 0.0, 0.0, 1.0, 0.0, 1.0, 1.0, 0.0, 1.0, 0.0, 0.0, 1.0, 0.0, 1.0, 1.0, 0.0, 1.0, 0.0, 0.0, 1.0, 0.0, 1.0, 1.0, 0.0, 1.0, 0.0, 0.5, 1.0, 0.5, 1.0, 1.0, 0.0, 1.0, 0.0, 0.0, 1.0, 0.0, 1.0, 1.0, 0.0, 1.0, 0.0, 0.0, 1.0, 0.0, 1.0, 1.0, 0.0, 1.0, 0.0, 0.0, 1.0, 0.0, 1.0, 1.0, 0.0, 1.0, 0.0, 0.0, 1.0, 0.0, 1.0, 1.0, 0.5, 0.0, 1.0, 0.0, 1.0, 1.0, 0.5, 1.0, 0.0, 0.0, 1.0, 0.0, 1.0, 1.0, 0.0, 1.0, 0.0, 0.0, 1.0, 0.0, 1.0, 1.0, 0.0, 1.0, 0.75, 0.0, 1.0, 0.0, 1.0, 1.0, 0.75, 1.0, 0.0, 0.0, 1.0, 0.0, 1.0, 1.0, 0.0, 1.0, 0.0, 0.0, 1.0, 0.0, 1.0, 1.0, 0.0, 1.0, 0.0, 0.0, 1.0, 0.0, 1.0, 1.0, 0.0, 1.0, 0.5, 0.0, 1.0, 0.0, 1.0, 1.0, 0.5, 1.0, 0.0, 0.0, 1.0, 0.0, 1.0, 1.0, 0.0, 1.0, 0.0, 0.0, 1.0, 0.0, 1.0, 1.0, 0.0, 1.0, 0.0, 0.0, 1.0, 0.0, 1.0, 1.0, 0.0, 1.0, 0.0, 0.0, 1.0, 0.0, 1.0, 1.0, 0.0, 1.0, 0.0, 0.0, 1.0, 0.0, 1.0, 1.0, 0.0, 1.0, 0.0, 0.0, 1.0, 0.0, 1.0, 1.0, 0.0, 1.0, 0.0, 0.0, 1.0, 0.0, 1.0, 1.0, 0.0, 1.0, 0.0, 0.0, 1.0, 0.0, 1.0, 1.0, 0.0, 1.0, 0.0, 0.0, 1.0, 0.0, 1.0, 1.0, 0.0, 1.0, 0.0, 0.0, 1.0, 0.0, 1.0, 1.0, 0.0, 1.0, 0.0, 0.5, 1.0, 0.5, 1.0, 1.0, 0.0, 1.0, 0.0, 0.5, 1.0, 0.5, 1.0, 1.0, 0.0, 1.0, 0.0, 0.5, 1.0, 0.5, 1.0, 1.0, 0.0, 1.0, 0.0, 0.5, 1.0, 0.5, 1.0, 1.0, 0.0, 1.0, 0.0, 0.5, 1.0, 0.5, 1.0, 1.0, 0.0, 1.0, 0.0, 0.5, 1.0, 0.5, 1.0, 1.0, 0.0, 1.0, 0.0, 0.5, 1.0, 0.5, 1.0, 1.0, 0.0, 1.0, 0.0, 0.5, 1.0, 0.5, 1.0, 1.0, 0.0, 1.0, 0.0, 0.5, 1.0, 0.5, 1.0, 1.0, 0.0, 1.0, 0.0, 0.5, 1.0, 0.5, 1.0, 1.0, 0.0, 1.0, 0.0, 0.5, 1.0, 0.5, 1.0, 1.0, 0.0, 1.0, 0.0, 0.5, 1.0, 0.5, 1.0, 1.0, 0.0, 1.0, 0.0, 0.5, 1.0, 0.5, 1.0, 1.0, 0.0, 1.0, 0.0, 0.5, 1.0, 0.5, 1.0, 1.0, 0.0, 1.0, 0.0, 0.5, 1.0, 0.5, 1.0, 1.0, 0.0, 1.0, 0.0, 0.5, 1.0, 0.5, 1.0, 1.0, 0.0, 1.0, 0.0, 0.5, 1.0, 0.5, 1.0, 1.0, 0.0, 1.0, 0.0, 0.5, 1.0, 0.5, 1.0, 1.0, 0.0, 1.0, 0.0, 0.5, 1.0, 0.5, 1.0, 1.0, 0.0, 1.0, 0.0, 0.5, 1.0, 0.5, 1.0, 1.0, 0.0, 1.0, 0.0, 0.5, 1.0, 0.5, 1.0, 1.0, 0.0, 1.0, 0.0, 0.5, 1.0, 0.5, 1.0, 1.0, 0.0, 1.0, 0.0, 0.5, 1.0, 0.5, 1.0, 1.0, 0.0, 1.0, 0.0, 0.5, 1.0, 0.5, 1.0, 1.0, 0.0, 1.0, 0.0, 0.0, 0.5, 0.0, 0.5, 1.0, 0.0, 1.0, 0.0, 0.0, 0.5, 0.0, 0.5, 1.0, 0.0, 1.0, 0.0, 0.25, 1.0, 0.25, 1.0, 0.375, 0.0, 0.375, 0.0, 0.25, 1.0, 0.25, 1.0, 0.375, 0.0, 0.375, 0.0, 0.0, 0.5, 0.0, 0.5, 1.0, 0.0, 1.0, 0.0, 0.25, 1.0, 0.25, 1.0, 0.375, 0.0, 0.375, 0.0, 0.0, 0.5, 0.0, 0.5, 1.0, 0.0, 1.0, 0.0, 0.25, 1.0, 0.25, 1.0, 0.375, 0.0, 0.375, 0.0, 0.0, 0.5, 0.0, 0.5, 1.0, 0.0, 1.0, 0.0, 0.0, 0.5, 0.0, 0.5, 1.0, 0.0, 1.0, 0.0, 0.0, 0.5, 0.0, 0.5, 1.0, 0.0, 1.0, 0.0, 0.25, 1.0, 0.25, 1.0, 0.375, 0.0, 0.375, 0.0, 0.0, 0.5, 0.0, 0.5, 1.0, 0.0, 1.0, 0.0, 0.25, 1.0, 0.25, 1.0, 0.375, 0.0, 0.375, 0.0, 0.0, 0.5, 0.0, 0.5, 1.0, 0.0, 1.0, 0.0, 0.0, 0.5, 0.0, 0.5, 1.0, 0.0, 1.0, 0.0, 0.0, 1.0, 0.0, 1.0, 1.0, 0.0, 1.0, 0.0, 0.0, 1.0, 0.0, 1.0, 1.0, 0.0, 1.0, 0.0, 0.0, 1.0, 0.0, 1.0, 1.0, 0.0, 0.0, 1.0, 0.0, 1.0, 1.0, 0.0, 1.0, 0.0, 0.0, 0.5, 0.0, 0.5, 1.0, 0.0, 1.0, 0.0, 0.0, 1.0, 0.0, 1.0, 0.5, 0.0, 0.5, 0.0, 0.0, 0.5, 0.0, 0.5, 1.0, 0.0, 1.0, 0.0, 0.0, 0.5, 0.0, 0.5, 1.0, 0.0, 1.0, 0.0, 0.0, 0.5, 0.0, 0.5, 1.0, 0.0, 1.0, 0.5, 1.0, 0.0, 1.0, 0.5, 0.0, 0.0, 0.0, 0.5, 0.0, 0.5, 1.0, 0.0, 1.0, 0.0, 1.0, 0.5, 1.0, 0.0, 1.0, 0.0, 1.0, 0.0, 0.0, 1.0, 0.0, 1.0, 0.5, 0.0, 0.5, 0.0, 0.0, 1.0, 0.0, 1.0, 0.25, 0.0, 0.25, 0.0, 0.25, 1.0, 0.25, 1.0, 0.375, 0.0, 0.375, 0.0, 0.0, 1.0, 0.0, 1.0, 0.25, 0.0, 0.25, 0.0, 0.0, 1.0, 0.0, 1.0, 0.25, 0.0, 0.25, 0.0, 0.0, 1.0, 0.0, 1.0, 0.25, 0.0, 0.25, 0.0, 0.0, 1.0, 0.0, 1.0, 0.25, 0.0, 0.25, 0.0, 0.0, 1.0, 0.0, 1.0, 0.25, 0.0, 0.25, 0.0, 0.25, 1.0, 0.25, 1.0, 0.375, 0.0, 0.375, 0.0, 0.0, 1.0, 0.0, 1.0, 0.25, 0.0, 0.25, 0.0, 0.0, 1.0, 0.0, 1.0, 0.25, 0.0, 0.25, 0.0, 0.25, 1.0, 0.25, 1.0, 0.5, 0.0, 0.5, 0.0, 0.25, 1.0, 0.25, 1.0, 0.5, 0.0, 0.5, 0.0, 0.25, 1.0, 0.25, 1.0, 0.5, 0.0, 0.5, 0.0, 0.25, 1.0, 0.25, 1.0, 0.5, 0.0, 0.5, 0.0, 0.25, 1.0, 0.25, 1.0, 0.5, 0.0, 0.5, 0.0, 0.25, 1.0, 0.25, 1.0, 0.5, 0.0, 0.5, 0.0, 0.25, 1.0, 0.25, 1.0, 0.5, 0.0, 0.5, 0.0, 0.25, 1.0, 0.25, 1.0, 0.5, 0.0, 0.5, 0.0, 0.4375, 1.0, 0.4375, 1.0, 0.5, 0.0, 0.5, 0.0, 0.4375, 1.0, 0.4375, 1.0, 0.5, 0.0, 0.5, 0.0, 0.4375, 1.0, 0.4375, 1.0, 0.5, 0.0, 0.5, 0.0, 0.4375, 1.0, 0.4375, 1.0, 0.5, 0.0, 0.5, 0.0, 0.4375, 1.0, 0.4375, 1.0, 0.5, 0.0, 0.5, 0.0, 0.4375, 1.0, 0.4375, 1.0, 0.5, 0.0, 0.5, 0.0, 0.4375, 1.0, 0.4375, 1.0, 0.5, 0.0, 0.5, 0.0, 0.4375, 1.0, 0.4375, 1.0, 0.5, 0.0, 0.5, 0.0, 0.0, 1.0, 0.0, 1.0, 0.5, 0.0, 0.5, 0.0, 0.0, 1.0, 0.0, 1.0, 0.5, 0.0, 0.5, 0.0, 0.0, 1.0, 0.0, 1.0, 0.5, 0.0, 0.5, 0.0, 0.0, 1.0, 0.0, 1.0, 0.5, 0.0, 0.5, 0.0, 0.0, 1.0, 0.0, 1.0, 0.5, 0.0, 0.5, 0.0, 0.0, 1.0, 0.0, 1.0, 0.5, 0.0, 0.5, 0.0, 0.0, 1.0, 0.0, 1.0, 0.5, 0.0, 0.5, 0.0, 0.0, 1.0, 0.0, 1.0, 0.5, 0.0, 0.5, 0.0, 0.0, 1.0, 0.0, 1.0, 0.5, 0.0, 0.5, 0.0, 0.0, 1.0, 0.0, 1.0, 0.5, 0.0, 0.5, 0.0, 0.0, 1.0, 0.0, 1.0, 0.5, 0.0, 0.5, 0.0, 0.0, 1.0, 0.0, 1.0, 0.5, 0.0, 0.5, 0.0, 0.0, 1.0, 0.0, 1.0, 0.5, 0.0, 0.5, 0.0, 0.0, 1.0, 0.0, 1.0, 0.5, 0.0, 0.5, 0.0, 0.0, 1.0, 0.0, 1.0, 0.5, 0.0, 0.5, 0.0, 0.0, 1.0, 0.0, 1.0, 0.5, 0.0, 0.5, 0.25, 0.0, 0.5, 0.0, 0.5, 1.0, 0.25, 1.0, 0.0, 0.0, 0.5, 0.0, 0.5, 1.0, 0.0, 1.0, 0.0, 0.0, 1.0, 0.0, 1.0, 0.5, 0.0, 0.5, 0.0, 0.0, 1.0, 0.0, 1.0, 0.5, 0.0, 0.5, 0.0, 0.0, 1.0, 0.0, 1.0, 0.5, 0.0, 0.5, 0.0, 0.0, 1.0, 0.0, 1.0, 0.5, 0.0, 0.5, 0.0, 0.0, 1.0, 0.0, 1.0, 0.5, 0.0, 0.5, 0.0, 0.0, 1.0, 0.0, 1.0, 0.5, 0.0, 0.5, 0.0, 0.0, 1.0, 0.0, 1.0, 0.5, 0.0, 0.5, 0.0, 0.0, 1.0, 0.0, 1.0, 0.5, 0.0, 0.5, 0.0, 0.0, 0.25, 0.0, 0.25, 1.0, 0.0, 1.0, 0.5, 0.0, 0.75, 0.0, 0.75, 1.0, 0.5, 1.0, 0.0, 0.5, 1.0, 0.5, 1.0, 0.75, 0.0, 0.75, 0.0, 0.5, 1.0, 0.5, 1.0, 0.75, 0.0, 0.75, 0.0, 0.5, 1.0, 0.5, 1.0, 0.75, 0.0, 0.75, 0.0, 0.5, 1.0, 0.5, 1.0, 0.75, 0.0, 0.75, 0.0, 0.5, 1.0, 0.5, 1.0, 0.75, 0.0, 0.75, 0.0, 0.5, 1.0, 0.5, 1.0, 0.75, 0.0, 0.75, 0.0, 0.5, 1.0, 0.5, 1.0, 0.75, 0.0, 0.75, 0.0, 0.5, 1.0, 0.5, 1.0, 0.75, 0.0, 0.75, 0.25, 0.0, 0.5, 0.0, 0.5, 1.0, 0.25, 1.0, 0.25, 0.0, 0.5, 0.0, 0.5, 1.0, 0.25, 1.0, 0.25, 0.0, 0.5, 0.0, 0.5, 1.0, 0.25, 1.0, 0.25, 0.0, 0.5, 0.0, 0.5, 1.0, 0.25, 1.0, 0.25, 0.0, 0.5, 0.0, 0.5, 1.0, 0.25, 1.0, 0.25, 0.0, 0.5, 0.0, 0.5, 1.0, 0.25, 1.0, 0.25, 0.0, 0.5, 0.0, 0.5, 1.0, 0.25, 1.0, 0.25, 0.0, 0.5, 0.0, 0.5, 1.0, 0.25, 1.0, 0.25, 0.0, 0.5, 0.0, 0.5, 1.0, 0.25, 1.0, 0.25, 0.0, 0.5, 0.0, 0.5, 1.0, 0.25, 1.0, 0.0, 0.0, 1.0, 0.0, 1.0, 0.5, 0.0, 0.5, 0.0, 0.0, 1.0, 0.0, 1.0, 0.5, 0.0, 0.5, 0.0, 0.0, 1.0, 0.0, 1.0, 0.5, 0.0, 0.5, 0.0, 0.0, 1.0, 0.0, 1.0, 0.5, 0.0, 0.5, 0.0, 0.0, 1.0, 0.0, 1.0, 0.5, 0.0, 0.5, 0.0, 0.0, 1.0, 0.0, 1.0, 0.5, 0.0, 0.5, 0.0, 0.0, 1.0, 0.0, 1.0, 0.5, 0.0, 0.5, 0.0, 0.0, 1.0, 0.0, 1.0, 0.5, 0.0, 0.5, 1.0, 0.0, 1.0, 1.0, 1.0, 1.0, 1.0, 0.0, 1.0, 0.0, 1.0, 1.0, 1.0, 1.0, 1.0, 0.0, 1.0, 0.0, 1.0, 1.0, 1.0, 1.0, 1.0, 0.0, 1.0, 0.0, 1.0, 1.0, 1.0, 1.0, 1.0, 0.0, 1.0, 0.0, 1.0, 1.0, 1.0, 1.0, 1.0, 0.0, 1.0, 0.0, 1.0, 1.0, 1.0, 1.0, 1.0, 0.0, 1.0, 0.0, 1.0, 1.0, 1.0, 1.0, 1.0, 0.0, 1.0, 0.0, 1.0, 1.0, 1.0, 1.0, 1.0, 0.0, 1.0, 0.0, 1.0, 1.0, 1.0, 1.0, 1.0, 0.0, 1.0, 0.0, 1.0, 1.0, 1.0, 1.0, 1.0, 0.0, 1.0, 0.0, 1.0, 1.0, 1.0, 1.0, 1.0, 0.0, 1.0, 0.0, 1.0, 1.0, 1.0, 1.0, 1.0, 0.0, 1.0, 0.0, 1.0, 1.0, 1.0, 1.0, 1.0, 0.0, 1.0, 0.0, 1.0, 1.0, 1.0, 1.0, 1.0, 0.0, 1.0, 0.0, 1.0, 1.0, 1.0, 1.0, 1.0, 0.0, 1.0, 0.0, 1.0, 1.0, 1.0, 1.0, 1.0, 0.0, 1.0, 0.0, 1.0, 1.0, 1.0, 1.0, 1.0, 0.0, 1.0, 0.0, 1.0, 1.0, 1.0, 1.0, 1.0, 0.0, 1.0, 0.0, 1.0, 1.0, 1.0, 1.0, 1.0, 0.0, 1.0, 0.0, 1.0, 1.0, 1.0, 1.0, 1.0, 0.0, 1.0, 0.0, 1.0, 1.0, 1.0, 1.0, 1.0, 0.0, 1.0, 0.0, 1.0, 1.0, 1.0, 1.0, 1.0, 0.0, 1.0, 0.0, 1.0, 1.0, 1.0, 1.0, 1.0, 0.0, 1.0, 0.0, 1.0, 1.0, 1.0, 1.0, 1.0, 0.0, 1.0, 0.0, 1.0, 1.0, 1.0, 1.0, 1.0, 0.0, 1.0, 0.0, 1.0, 1.0, 1.0, 1.0, 1.0, 0.0, 1.0, 0.0, 1.0, 1.0, 1.0, 1.0, 1.0, 0.0, 1.0, 0.0, 1.0, 1.0, 1.0, 1.0, 1.0, 0.0, 1.0, 0.0, 1.0, 1.0, 1.0, 1.0, 1.0, 0.0, 1.0, 0.0, 1.0, 1.0, 1.0, 1.0, 1.0, 0.0, 0.5, 0.0, 0.75, 0.0, 0.75, 1.0, 0.5, 1.0, 0.5, 0.0, 0.75, 0.0, 0.75, 1.0, 0.5, 1.0, 0.5, 0.0, 0.75, 0.0, 0.75, 1.0, 0.5, 1.0, 0.5, 0.0, 0.75, 0.0, 0.75, 1.0, 0.5, 1.0, 0.5, 0.0, 0.75, 0.0, 0.75, 1.0, 0.5, 1.0, 0.5, 0.0, 0.75, 0.0, 0.75, 1.0, 0.5, 1.0, 0.5, 0.0, 0.75, 0.0, 0.75, 1.0, 0.5, 1.0, 0.5, 0.0, 0.75, 0.0, 0.75, 1.0, 0.5, 1.0, 0.5, 0.0, 0.75, 0.0, 0.75, 1.0, 0.5, 1.0, 0.5, 0.0, 0.75, 0.0, 0.75, 1.0, 0.5, 1.0, 0.0, 0.375, 1.0, 0.375, 1.0, 0.4375, 0.0, 0.4375, 0.0, 0.375, 1.0, 0.375, 1.0, 0.4375, 0.0, 0.4375, 0.0, 0.375, 1.0, 0.375, 1.0, 0.4375, 0.0, 0.4375, 0.0, 0.375, 1.0, 0.375, 1.0, 0.4375, 0.0, 0.4375, 0.0, 0.375, 1.0, 0.375, 1.0, 0.4375, 0.0, 0.4375, 0.0, 0.375, 1.0, 0.375, 1.0, 0.4375, 0.0, 0.4375, 0.0, 0.375, 1.0, 0.375, 1.0, 0.4375, 0.0, 0.4375, 0.0, 0.375, 1.0, 0.375, 1.0, 0.4375, 0.0, 0.4375, 1.0, 0.0, 1.0, 1.0, 1.0, 1.0, 1.0, 0.0, 1.0, 0.0, 1.0, 1.0, 1.0, 1.0, 1.0, 0.0, 1.0, 0.0, 1.0, 1.0, 1.0, 1.0, 1.0, 0.0, 1.0, 0.0, 1.0, 1.0, 1.0, 1.0, 1.0, 0.0, 1.0, 0.0, 1.0, 1.0, 1.0, 1.0, 1.0, 0.0, 1.0, 0.0, 1.0, 1.0, 1.0, 1.0, 1.0, 0.0, 1.0, 0.0, 1.0, 1.0, 1.0, 1.0, 1.0, 0.0, 1.0, 0.0, 1.0, 1.0, 1.0, 1.0, 1.0, 0.0, 1.0, 0.0, 1.0, 1.0, 1.0, 1.0, 1.0, 0.0, 1.0, 0.0, 1.0, 1.0, 1.0, 1.0, 1.0, 0.0, 1.0, 0.0, 1.0, 1.0, 1.0, 1.0, 1.0, 0.0, 1.0, 0.0, 1.0, 1.0, 1.0, 1.0, 1.0, 0.0, 1.0, 0.0, 1.0, 1.0, 1.0, 1.0, 1.0, 0.0, 1.0, 0.0, 1.0, 1.0, 1.0, 1.0, 1.0, 0.0, 1.0, 0.0, 1.0, 1.0, 1.0, 1.0, 1.0, 0.0, 1.0, 0.0, 1.0, 1.0, 1.0, 1.0, 1.0, 0.0, 1.0, 0.0, 1.0, 1.0, 1.0, 1.0, 1.0, 0.0, 1.0, 0.0, 1.0, 1.0, 1.0, 1.0, 1.0, 0.0, 1.0, 0.0, 1.0, 1.0, 1.0, 1.0, 1.0, 0.0, 1.0, 0.0, 1.0, 1.0, 1.0, 1.0, 1.0, 0.0, 1.0, 0.0, 1.0, 1.0, 1.0, 1.0, 1.0, 0.0, 1.0, 0.0, 1.0, 1.0, 1.0, 1.0, 1.0, 0.0, 1.0, 0.0, 1.0, 1.0, 1.0, 1.0, 1.0, 0.0, 1.0, 0.0, 1.0, 1.0, 1.0, 1.0, 1.0, 0.0, 1.0, 0.0, 1.0, 1.0, 1.0, 1.0, 1.0, 0.0, 1.0, 0.0, 1.0, 1.0, 1.0, 1.0, 1.0, 0.0, 1.0, 0.0, 1.0, 1.0, 1.0, 1.0, 1.0, 0.0, 1.0, 0.0, 1.0, 1.0, 1.0, 1.0, 1.0, 0.0, 1.0, 0.0, 1.0, 1.0, 1.0, 1.0, 1.0, 0.0, 1.0, 0.0, 1.0, 1.0, 1.0, 1.0, 1.0, 0.0, 0.0, 0.0, 0.25, 0.0, 0.25, 1.0, 0.0, 1.0, 0.0, 0.0, 0.25, 0.0, 0.25, 1.0, 0.0, 1.0, 0.0, 0.0, 0.25, 0.0, 0.25, 1.0, 0.0, 1.0, 0.0, 0.0, 0.25, 0.0, 0.25, 1.0, 0.0, 1.0, 0.0, 0.0, 0.25, 0.0, 0.25, 1.0, 0.0, 1.0, 0.0, 0.0, 0.25, 0.0, 0.25, 1.0, 0.0, 1.0, 0.0, 0.0, 0.25, 0.0, 0.25, 1.0, 0.0, 1.0, 0.0, 0.0, 0.25, 0.0, 0.25, 1.0, 0.0, 1.0, 0.0, 0.0, 0.25, 0.0, 0.25, 1.0, 0.0, 1.0, 0.0, 0.0, 0.25, 0.0, 0.25, 1.0, 0.0, 1.0, 0.0, 0.5, 1.0, 0.5, 1.0, 0.75, 0.0, 0.75, 0.0, 0.5, 1.0, 0.5, 1.0, 0.75, 0.0, 0.75, 0.0, 0.5, 1.0, 0.5, 1.0, 0.75, 0.0, 0.75, 0.0, 0.5, 1.0, 0.5, 1.0, 0.75, 0.0, 0.75, 0.0, 0.5, 1.0, 0.5, 1.0, 0.75, 0.0, 0.75, 0.0, 0.5, 1.0, 0.5, 1.0, 0.75, 0.0, 0.75, 0.0, 0.5, 1.0, 0.5, 1.0, 0.75, 0.0, 0.75, 0.0, 0.5, 1.0, 0.5, 1.0, 0.75, 0.0, 0.75, 0.0, 0.0, 1.0, 0.0, 1.0, 0.25, 0.0, 0.25, 0.0, 0.0, 1.0, 0.0, 1.0, 0.25, 0.0, 0.25, 0.0, 0.0, 1.0, 0.0, 1.0, 0.25, 0.0, 0.25, 0.0, 0.0, 1.0, 0.0, 1.0, 0.25, 0.0, 0.25, 0.0, 0.0, 1.0, 0.0, 1.0, 0.25, 0.0, 0.25, 0.0, 0.0, 1.0, 0.0, 1.0, 0.25, 0.0, 0.25, 0.0, 0.0, 1.0, 0.0, 1.0, 0.25, 0.0, 0.25, 0.0, 0.0, 1.0, 0.0, 1.0, 0.25, 0.0, 0.25, 0.0, 0.0, 1.0, 0.0, 1.0, 0.5, 0.0, 0.5, 1.0, 0.0, 1.0, 1.0, 1.0, 1.0, 1.0, 0.0, 1.0, 0.0, 1.0, 1.0, 1.0, 1.0, 1.0, 0.0, 1.0, 0.0, 1.0, 1.0, 1.0, 1.0, 1.0, 0.0, 1.0, 0.0, 1.0, 1.0, 1.0, 1.0, 1.0, 0.0, 1.0, 0.0, 1.0, 1.0, 1.0, 1.0, 1.0, 0.0, 1.0, 0.0, 1.0, 1.0, 1.0, 1.0, 1.0, 0.0, 1.0, 0.0, 1.0, 1.0, 1.0, 1.0, 1.0, 0.0, 1.0, 0.0, 1.0, 1.0, 1.0, 1.0, 1.0, 0.0, 1.0, 0.0, 1.0, 1.0, 1.0, 1.0, 1.0, 0.0, 1.0, 0.0, 1.0, 1.0, 1.0, 1.0, 1.0, 0.0])
me_cube_001.materials.append(mat_body)
me_cube_001.materials.append(mat_brown)
me_cube_001.materials.append(mat_green)
me_cube_001.materials.append(mat_haircolor)
me_cube_001.materials.append(mat_dress)
me_cube_001.materials.append(mat_white)
me_cube_001.use_remesh_preserve_volume = False
me_cube_001.use_remesh_preserve_attributes = False
me_cube_001.use_mirror_vertex_groups = False
me_cube_001.update()

# ---- objects
ob_hair2 = bpy.data.objects.new('hair2', me_cube_003)
ob_cloth = bpy.data.objects.new('cloth', me_cube_002)
ob_hairfringe = bpy.data.objects.new('hairFringe', me_plane)
ob_body = bpy.data.objects.new('body', me_cube_001)

# ---- transforms, parenting, visibility, modifiers, constraints
ob_hair2.location = (-0.01309, -8.793e-09, 2.1)
ob_hair2.lineart.crease_threshold = 0.0
ob_cloth.location = (-0.01309, -0.01676, 0.03933)
ob_cloth.scale = (1.082, 1.082, 1.082)
ob_cloth.lineart.crease_threshold = 0.0
_m = ob_cloth.modifiers.new('Solidify', 'SOLIDIFY')
_m.nonmanifold_thickness_mode = 'FIXED'
_m.nonmanifold_merge_threshold = 0.0003
ob_hairfringe.location = (-0.2987, 0.06644, 2.188)
ob_hairfringe.rotation_euler = (-1.796, 0.05911, -0.007726)
ob_hairfringe.scale = (0.1909, 0.1909, 0.1909)
ob_hairfringe.lineart.crease_threshold = 0.0
_m = ob_hairfringe.modifiers.new('Subsurf', 'SUBSURF')
_m.uv_smooth = 'PRESERVE_CORNERS'
_m.quality = 2
_m.show_only_control_edges = False
ob_body.location = (-0.01309, -8.793e-09, 0.06544)
ob_body.lineart.crease_threshold = 0.0
_m = ob_body.modifiers.new('Mirror', 'MIRROR')
_m.use_clip = True
_m = ob_body.modifiers.new('Subsurf', 'SUBSURF')
_m.uv_smooth = 'PRESERVE_CORNERS'
_m.quality = 1
_m.levels = 2
_m.render_levels = 1
_m.show_only_control_edges = False

# ---- collection membership
col_collection_1.objects.link(ob_hair2)
col_collection_1.objects.link(ob_cloth)
col_collection_1.objects.link(ob_hairfringe)
col_collection_1.objects.link(ob_body)

# ---- scene / render settings (as saved in the file)
scene.frame_start = 1; scene.frame_end = 250; scene.frame_set(1)
scene.render.engine = 'BLENDER_EEVEE_NEXT'
scene.render.resolution_percentage = 50
scene.render.dither_intensity = 0.0
scene.cycles.use_denoising = False
scene.cycles.samples = 128
scene.cycles.sampling_pattern = 'TABULATED_SOBOL'
scene.cycles.use_adaptive_sampling = False
scene.cycles.use_light_tree = False
scene.cycles.blur_glossy = 0.0
scene.cycles.sample_clamp_indirect = 0.0
scene.cycles.bake_type = 'AO'
scene.view_settings.view_transform = 'Standard'
bpy.context.view_layer.update()

# ---- added for rendering (the .blend has no active camera and no usable light): camera, sun
cam_auto = bpy.data.cameras.new('AutoCamera')
cam_auto.lens = 50.0
cam_auto.sensor_width = 36.0
cam_auto.clip_end = 1000.0
ob_auto_camera = bpy.data.objects.new('AutoCamera', cam_auto)
scene.collection.objects.link(ob_auto_camera)
ob_auto_camera.location = (6.43563, -7.69914, 4.95667)
ob_auto_camera.rotation_euler = (1.09748, -7.21219e-08, 0.694738)
scene.camera = ob_auto_camera
light_auto_sun = bpy.data.lights.new('AutoSun', 'SUN')
light_auto_sun.energy = 3.0
light_auto_sun.angle = 0.0523599
ob_auto_sun = bpy.data.objects.new('AutoSun', light_auto_sun)
scene.collection.objects.link(ob_auto_sun)
ob_auto_sun.rotation_euler = (0.872665, 0.174533, 0.523599)
bpy.context.view_layer.update()
